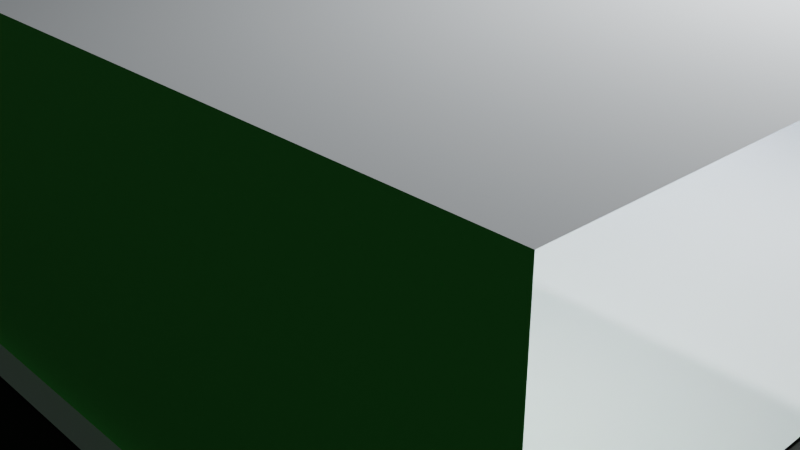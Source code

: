 # Source: 2407102036.blend  (saved by Blender 4.1.24; exported with 4.5.12 LTS)
import bpy
from mathutils import Matrix  # noqa: F401  (used for matrix-valued properties, if any)

bpy.ops.wm.read_factory_settings(use_empty=True)
scene = bpy.context.scene
scene.name = 'Scene'

# ---- collections
col_collection = bpy.data.collections.new('Collection'); scene.collection.children.link(col_collection)
col_defs = bpy.data.collections.new('Defs'); scene.collection.children.link(col_defs)
col_lamp1 = bpy.data.collections.new('Lamp1'); col_defs.children.link(col_lamp1)

# ---- images (referenced by path relative to the original .blend; pixels are not part of the script)
import os
ASSET_DIR = os.environ.get("B2B_ASSET_DIR", "")  # directory of the original .blend (textures are referenced by path, not embedded)
HERE = os.path.dirname(os.path.abspath(__file__))  # packed textures are extracted next to this script under _unpacked/

def load_image(name, relpath, width, height, colorspace="sRGB"):
    """Load a texture the original file referenced (path relative to the .blend, or extracted next to this script)."""
    p = next((c for c in (os.path.join(HERE, relpath), os.path.join(ASSET_DIR, relpath)) if relpath and os.path.exists(c)), "")
    if p:
        img = bpy.data.images.load(p, check_existing=True)
        img.name = name
    else:  # same state as the original file: an image datablock whose file is absent (Cycles renders it pink)
        img = bpy.data.images.new(name, width, height)
        img.source = "FILE"
        img.filepath = "//" + (relpath or name)
    img.colorspace_settings.name = colorspace
    return img
img_tx11 = load_image('Tx11', '', 1024, 1024, 'sRGB')

# ---- materials (node trees are filled in below, after node groups)
mat_darkgray = bpy.data.materials.new('DarkGray')
mat_darkgray.use_transparent_shadow = False
mat_material = bpy.data.materials.new('Material')
mat_material.alpha_threshold = 0.0
mat_material.use_transparent_shadow = False
mat_material.roughness = 0.5
mat_material.line_color = (0.0, 0.0, 0.0, 1.0)
mat_material_001 = bpy.data.materials.new('Material.001')
mat_material_001.use_transparent_shadow = False
mat_material_002 = bpy.data.materials.new('Material.002')
mat_material_002.use_transparent_shadow = False
mat_material_005 = bpy.data.materials.new('Material.005')
mat_material_005.use_transparent_shadow = False
mat_material_004 = bpy.data.materials.new('Material.004')
mat_material_004.use_transparent_shadow = False
mat_whitepvc = bpy.data.materials.new('WhitePvc')
mat_whitepvc.use_transparent_shadow = False
mat_material_003 = bpy.data.materials.new('Material.003')
mat_material_003.alpha_threshold = 0.0
mat_material_003.use_transparent_shadow = False
mat_material_003.roughness = 0.5
mat_material_003.line_color = (0.0, 0.0, 0.0, 1.0)
mat_material_006 = bpy.data.materials.new('Material.006')
mat_material_006.use_transparent_shadow = False

# ---- node groups
ng_geometry_nodes = bpy.data.node_groups.new('Geometry Nodes', 'GeometryNodeTree')
_s = ng_geometry_nodes.interface.new_socket(name='Geometry', in_out='OUTPUT', socket_type='NodeSocketGeometry')
_s = ng_geometry_nodes.interface.new_socket(name='Geometry', in_out='OUTPUT', socket_type='NodeSocketGeometry')
_s = ng_geometry_nodes.interface.new_socket(name='Geometry', in_out='INPUT', socket_type='NodeSocketGeometry')
_s = ng_geometry_nodes.interface.new_socket(name='Geometry', in_out='INPUT', socket_type='NodeSocketGeometry')
ng_geometry_nodes.is_modifier = True
_N = ng_geometry_nodes.nodes; _L = ng_geometry_nodes.links
n0 = _N.new('NodeGroupInput'); n0.name = 'Group Input'; n0.location = (-340, 0)
n1 = _N.new('NodeGroupOutput'); n1.name = 'Group Output'; n1.location = (489, 12)
n2 = _N.new('GeometryNodeConvexHull'); n2.name = 'Convex Hull'; n2.location = (-132, 87)
n3 = _N.new('GeometryNodeJoinGeometry'); n3.name = 'Join Geometry'; n3.location = (308, 23)
n4 = _N.new('GeometryNodeTransform'); n4.name = 'Transform Geometry'; n4.location = (88, 128)
n4.inputs[3].default_value = (-0.7, 0.6, -0.8)
_L.new(n0.outputs[0], n2.inputs[0])
_L.new(n3.outputs[0], n1.inputs[0])
_L.new(n4.outputs[0], n3.inputs[0])
_L.new(n0.outputs[0], n3.inputs[0])
_L.new(n2.outputs[0], n4.inputs[0])
n1.is_active_output = True
ng_geometry_nodes_001 = bpy.data.node_groups.new('Geometry Nodes.001', 'GeometryNodeTree')
_s = ng_geometry_nodes_001.interface.new_socket(name='Geometry', in_out='OUTPUT', socket_type='NodeSocketGeometry')
_s = ng_geometry_nodes_001.interface.new_socket(name='Geometry', in_out='INPUT', socket_type='NodeSocketGeometry')
ng_geometry_nodes_001.is_modifier = True
_N = ng_geometry_nodes_001.nodes; _L = ng_geometry_nodes_001.links
n0 = _N.new('NodeGroupInput'); n0.name = 'Group Input'; n0.location = (-340, 0)
n1 = _N.new('NodeGroupOutput'); n1.name = 'Group Output'; n1.location = (392, -29)
n2 = _N.new('GeometryNodeMeshCone'); n2.name = 'Cone'; n2.location = (-73, 24)
n3 = _N.new('GeometryNodeTransform'); n3.name = 'Transform Geometry'; n3.location = (155, 75)
n3.inputs[3].default_value = (1.0, 2.5, 1.0)
_L.new(n2.outputs[0], n3.inputs[0])
_L.new(n2.outputs[0], n1.inputs[0])
n1.is_active_output = True

# ---- material node trees
mat_darkgray.use_nodes = True; mat_darkgray.node_tree.nodes.clear()
_N = mat_darkgray.node_tree.nodes; _L = mat_darkgray.node_tree.links
n0 = _N.new('ShaderNodeBsdfPrincipled'); n0.name = 'Principled BSDF'; n0.location = (10, 300)
n0.inputs[0].default_value = (0.02224, 0.02224, 0.02224, 1.0)
n0.inputs[2].default_value = 1.0
n1 = _N.new('ShaderNodeOutputMaterial'); n1.name = 'Material Output'; n1.location = (300, 300)
_L.new(n0.outputs[0], n1.inputs[0])
n1.is_active_output = True
mat_material.use_nodes = True; mat_material.node_tree.nodes.clear()
_N = mat_material.node_tree.nodes; _L = mat_material.node_tree.links
n0 = _N.new('ShaderNodeOutputMaterial'); n0.name = 'Material Output'; n0.location = (300, 300)
n1 = _N.new('ShaderNodeBsdfPrincipled'); n1.name = 'Principled BSDF'; n1.location = (10, 300)
n1.inputs[0].default_value = (0.0, 0.801, 0.008796, 1.0)
n1.inputs[2].default_value = 0.9911
_L.new(n1.outputs[0], n0.inputs[0])
n0.is_active_output = True
mat_material_001.use_nodes = True; mat_material_001.node_tree.nodes.clear()
_N = mat_material_001.node_tree.nodes; _L = mat_material_001.node_tree.links
n0 = _N.new('ShaderNodeBsdfPrincipled'); n0.name = 'Principled BSDF'; n0.location = (10, 300)
n0.inputs[0].default_value = (0.0001904, 0.3735, 0.9003, 1.0)
n0.inputs[2].default_value = 0.9643
n0.inputs[3].default_value = 1.0
n1 = _N.new('ShaderNodeOutputMaterial'); n1.name = 'Material Output'; n1.location = (300, 300)
_L.new(n0.outputs[0], n1.inputs[0])
n1.is_active_output = True
mat_material_002.use_nodes = True; mat_material_002.node_tree.nodes.clear()
_N = mat_material_002.node_tree.nodes; _L = mat_material_002.node_tree.links
n0 = _N.new('ShaderNodeBsdfPrincipled'); n0.name = 'Principled BSDF'; n0.location = (10, 300)
n0.inputs[0].default_value = (0.03363, 0.0, 0.8042, 1.0)
n0.inputs[2].default_value = 0.9643
n1 = _N.new('ShaderNodeOutputMaterial'); n1.name = 'Material Output'; n1.location = (300, 300)
_L.new(n0.outputs[0], n1.inputs[0])
n1.is_active_output = True
mat_material_005.use_nodes = True; mat_material_005.node_tree.nodes.clear()
_N = mat_material_005.node_tree.nodes; _L = mat_material_005.node_tree.links
n0 = _N.new('ShaderNodeBsdfPrincipled'); n0.name = 'Principled BSDF'; n0.location = (10, 300)
n0.inputs[0].default_value = (0.1186, 0.8039, 0.1431, 1.0)
n0.inputs[2].default_value = 0.9554
n1 = _N.new('ShaderNodeOutputMaterial'); n1.name = 'Material Output'; n1.location = (300, 300)
_L.new(n0.outputs[0], n1.inputs[0])
n1.is_active_output = True
mat_material_004.use_nodes = True; mat_material_004.node_tree.nodes.clear()
_N = mat_material_004.node_tree.nodes; _L = mat_material_004.node_tree.links
n0 = _N.new('ShaderNodeBsdfPrincipled'); n0.name = 'Principled BSDF'; n0.location = (10, 300)
n0.inputs[0].default_value = (0.08151, 0.4851, 0.8014, 1.0)
n0.inputs[2].default_value = 0.9554
n1 = _N.new('ShaderNodeOutputMaterial'); n1.name = 'Material Output'; n1.location = (300, 300)
_L.new(n0.outputs[0], n1.inputs[0])
n1.is_active_output = True
mat_whitepvc.use_nodes = True; mat_whitepvc.node_tree.nodes.clear()
_N = mat_whitepvc.node_tree.nodes; _L = mat_whitepvc.node_tree.links
n0 = _N.new('ShaderNodeBsdfPrincipled'); n0.name = 'Principled BSDF'; n0.location = (10, 300)
n0.inputs[0].default_value = (0.714, 0.7601, 0.7928, 1.0)
n0.inputs[2].default_value = 0.9783
n1 = _N.new('ShaderNodeOutputMaterial'); n1.name = 'Material Output'; n1.location = (300, 300)
_L.new(n0.outputs[0], n1.inputs[0])
n1.is_active_output = True
mat_material_003.use_nodes = True; mat_material_003.node_tree.nodes.clear()
_N = mat_material_003.node_tree.nodes; _L = mat_material_003.node_tree.links
n0 = _N.new('ShaderNodeOutputMaterial'); n0.name = 'Material Output'; n0.location = (300, 300)
n1 = _N.new('ShaderNodeBsdfPrincipled'); n1.name = 'Principled BSDF'; n1.location = (10, 300)
n1.inputs[0].default_value = (0.6176, 0.01786, 0.006044, 1.0)
n1.inputs[2].default_value = 0.9911
_L.new(n1.outputs[0], n0.inputs[0])
n0.is_active_output = True
mat_material_006.use_nodes = True; mat_material_006.node_tree.nodes.clear()
_N = mat_material_006.node_tree.nodes; _L = mat_material_006.node_tree.links
n0 = _N.new('ShaderNodeBsdfPrincipled'); n0.name = 'Principled BSDF'; n0.location = (10, 300)
n1 = _N.new('ShaderNodeOutputMaterial'); n1.name = 'Material Output'; n1.location = (412, 262)
n2 = _N.new('ShaderNodeTexImage'); n2.name = 'Image Texture'; n2.location = (-71, 83)
n2.image = img_tx11
_L.new(n2.outputs[0], n1.inputs[0])
n1.is_active_output = True

# ---- world
world_world = bpy.data.worlds.new('World'); scene.world = world_world
world_world.use_nodes = True; world_world.node_tree.nodes.clear()
_N = world_world.node_tree.nodes; _L = world_world.node_tree.links
n0 = _N.new('ShaderNodeOutputWorld'); n0.name = 'World Output'; n0.location = (300, 300)
n1 = _N.new('ShaderNodeBackground'); n1.name = 'Background'; n1.location = (10, 300)
n1.inputs[0].default_value = (0.05088, 0.05088, 0.05088, 1.0)
_L.new(n1.outputs[0], n0.inputs[0])
n0.is_active_output = True
world_world.color = (0.05088, 0.05088, 0.05088)
world_world.use_sun_shadow = False
world_world.sun_shadow_jitter_overblur = 0.0

# ---- cameras
cam_camera = bpy.data.cameras.new('Camera')
cam_camera.clip_end = 100.0
cam_camera.ortho_scale = 7.314

# ---- lights
light_light = bpy.data.lights.new('Light', 'POINT')
light_light.transmission_factor = 0.0
light_light.energy = 1000.0
light_light.shadow_soft_size = 0.1
light_light.shadow_maximum_resolution = 0.006
light_light.use_absolute_resolution = True
light_point = bpy.data.lights.new('Point', 'POINT')
light_point.transmission_factor = 0.0
light_point.energy = 398.3
light_point.shadow_soft_size = 0.14
light_point.shadow_maximum_resolution = 0.006
light_point.use_absolute_resolution = True
light_point_001 = bpy.data.lights.new('Point.001', 'POINT')
light_point_001.transmission_factor = 0.0
light_point_001.energy = 298.3
light_point_001.shadow_soft_size = 0.14
light_point_001.shadow_maximum_resolution = 0.006
light_point_001.use_absolute_resolution = True
light_point_002 = bpy.data.lights.new('Point.002', 'POINT')
light_point_002.transmission_factor = 0.0
light_point_002.energy = 298.3
light_point_002.shadow_soft_size = 0.14
light_point_002.shadow_maximum_resolution = 0.006
light_point_002.use_absolute_resolution = True

# ---- meshes
me_cube_008 = bpy.data.meshes.new('Cube.008')
me_cube_008.from_pydata([(-1.0, -1.0, -1.0), (-1.0, -1.0, 1.0), (-1.0, 1.0, -1.0), (-1.0, 1.0, 1.0), (1.0, -1.0, -1.0), (1.0, -1.0, 1.0), (1.0, 1.0, -1.0), (1.0, 1.0, 1.0)], [], [(0, 1, 3, 2), (2, 3, 7, 6), (6, 7, 5, 4), (4, 5, 1, 0), (2, 6, 4, 0), (7, 3, 1, 5)])
_uv = me_cube_008.uv_layers.new(name='UVMap')
_uv.uv.foreach_set('vector', [0.375, 0.0, 0.625, 0.0, 0.625, 0.25, 0.375, 0.25, 0.375, 0.25, 0.625, 0.25, 0.625, 0.5, 0.375, 0.5, 0.375, 0.5, 0.625, 0.5, 0.625, 0.75, 0.375, 0.75, 0.375, 0.75, 0.625, 0.75, 0.625, 1.0, 0.375, 1.0, 0.125, 0.5, 0.375, 0.5, 0.375, 0.75, 0.125, 0.75, 0.625, 0.5, 0.875, 0.5, 0.875, 0.75, 0.625, 0.75])
me_cube_008.materials.append(mat_darkgray)
me_cube_008.update()
me_cube = bpy.data.meshes.new('Cube')
me_cube.from_pydata([(1.0, 1.0, 1.0), (1.0, 1.0, -1.0), (1.0, -1.0, 1.0), (1.0, -1.0, -1.0), (-1.0, 1.0, 1.0), (-1.0, 1.0, -1.0), (-1.0, -1.0, 1.0), (-1.0, -1.0, -1.0)], [], [(0, 4, 6, 2), (3, 2, 6, 7), (7, 6, 4, 5), (5, 1, 3, 7), (1, 0, 2, 3), (5, 4, 0, 1)])
_uv = me_cube.uv_layers.new(name='UVMap')
_uv.uv.foreach_set('vector', [0.625, 0.5, 0.875, 0.5, 0.875, 0.75, 0.625, 0.75, 0.375, 0.75, 0.625, 0.75, 0.625, 1.0, 0.375, 1.0, 0.375, 0.0, 0.625, 0.0, 0.625, 0.25, 0.375, 0.25, 0.125, 0.5, 0.375, 0.5, 0.375, 0.75, 0.125, 0.75, 0.375, 0.5, 0.625, 0.5, 0.625, 0.75, 0.375, 0.75, 0.375, 0.25, 0.625, 0.25, 0.625, 0.5, 0.375, 0.5])
me_cube.materials.append(mat_material)
me_cube.use_mirror_vertex_groups = False
me_cube.update()
me_cube_001 = bpy.data.meshes.new('Cube.001')
me_cube_001.from_pydata([(1.0, 1.0, 1.0), (1.0, 1.0, -1.0), (1.0, -1.0, 1.0), (1.0, -1.0, -1.0), (-1.0, 1.0, 1.0), (-1.0, 1.0, -1.0), (-1.0, -1.0, 1.0), (-1.0, -1.0, -1.0)], [], [(0, 4, 6, 2), (3, 2, 6, 7), (7, 6, 4, 5), (5, 1, 3, 7), (1, 0, 2, 3), (5, 4, 0, 1)])
_uv = me_cube_001.uv_layers.new(name='UVMap')
_uv.uv.foreach_set('vector', [0.625, 0.5, 0.875, 0.5, 0.875, 0.75, 0.625, 0.75, 0.375, 0.75, 0.625, 0.75, 0.625, 1.0, 0.375, 1.0, 0.375, 0.0, 0.625, 0.0, 0.625, 0.25, 0.375, 0.25, 0.125, 0.5, 0.375, 0.5, 0.375, 0.75, 0.125, 0.75, 0.375, 0.5, 0.625, 0.5, 0.625, 0.75, 0.375, 0.75, 0.375, 0.25, 0.625, 0.25, 0.625, 0.5, 0.375, 0.5])
me_cube_001.materials.append(mat_material_001)
me_cube_001.use_mirror_vertex_groups = False
me_cube_001.update()
me_cube_002 = bpy.data.meshes.new('Cube.002')
me_cube_002.from_pydata([(1.0, 1.0, 1.0), (1.0, 1.0, -1.0), (1.0, -1.0, 1.0), (1.0, -1.0, -1.0), (-1.0, 1.0, 1.0), (-1.0, 1.0, -1.0), (-1.0, -1.0, 1.0), (-1.0, -1.0, -1.0)], [], [(0, 4, 6, 2), (3, 2, 6, 7), (7, 6, 4, 5), (5, 1, 3, 7), (1, 0, 2, 3), (5, 4, 0, 1)])
_uv = me_cube_002.uv_layers.new(name='UVMap')
_uv.uv.foreach_set('vector', [0.625, 0.5, 0.875, 0.5, 0.875, 0.75, 0.625, 0.75, 0.375, 0.75, 0.625, 0.75, 0.625, 1.0, 0.375, 1.0, 0.375, 0.0, 0.625, 0.0, 0.625, 0.25, 0.375, 0.25, 0.125, 0.5, 0.375, 0.5, 0.375, 0.75, 0.125, 0.75, 0.375, 0.5, 0.625, 0.5, 0.625, 0.75, 0.375, 0.75, 0.375, 0.25, 0.625, 0.25, 0.625, 0.5, 0.375, 0.5])
me_cube_002.materials.append(mat_material_002)
me_cube_002.use_mirror_vertex_groups = False
me_cube_002.update()
me_grid = bpy.data.meshes.new('Grid')
me_grid.from_pydata([(-1.0, -1.0, 0.0), (-0.8, -1.0, 0.0), (-0.6, -1.0, 0.0), (-0.4, -1.0, 0.0), (-0.2, -1.0, 0.0), (0.0, -1.0, 0.0), (0.2, -1.0, 0.0), (0.4, -1.0, 0.0), (0.6, -1.0, 0.0), (0.8, -1.0, 0.0), (1.0, -1.0, 0.0), (-1.0, -0.8, 0.0), (-0.8, -0.8, 0.0), (-0.6, -0.8, 0.0), (-0.4, -0.8, 0.0), (-0.2, -0.8, 0.0), (0.0, -0.8, 0.0), (0.2, -0.8, 0.0), (0.4, -0.8, 0.0), (0.6, -0.8, 0.0), (0.8, -0.8, 0.0), (1.0, -0.8, 0.0), (-1.0, -0.6, 0.0), (-0.8, -0.6, 0.0), (-0.6, -0.6, 0.0), (-0.4, -0.6, 0.0), (-0.2, -0.6, 0.0), (0.0, -0.6, 0.0), (0.2, -0.6, 0.0), (0.4, -0.6, 0.0), (0.6, -0.6, 0.0), (0.8, -0.6, 0.0), (1.0, -0.6, 0.0), (-1.0, -0.4, 0.0), (-0.8, -0.4, 0.0), (-0.6, -0.4, 0.0), (-0.4, -0.4, 0.0), (-0.2, -0.4, 0.0), (0.0, -0.4, 0.0), (0.2, -0.4, 0.0), (0.4, -0.4, 0.0), (0.6, -0.4, 0.0), (0.8, -0.4, 0.0), (1.0, -0.4, 0.0), (-1.0, -0.2, 0.0), (-0.8, -0.2, 0.0), (-0.6, -0.2, 0.0), (-0.4, -0.2, 0.0), (-0.2, -0.2, 0.0), (0.0, -0.2, 0.0), (0.2, -0.2, 0.0), (0.4, -0.2, 0.0), (0.6, -0.2, 0.0), (0.8, -0.2, 0.0), (1.0, -0.2, 0.0), (-1.0, 0.0, 0.0), (-0.8, 0.0, 0.0), (-0.6, 0.0, 0.0), (-0.4, 0.0, 0.0), (-0.2, 0.0, 0.0), (0.0, 0.0, 0.0), (0.2, 0.0, 0.0), (0.4, 0.0, 0.0), (0.6, 0.0, 0.0), (0.8, 0.0, 0.0), (1.0, 0.0, 0.0), (-1.0, 0.2, 0.0), (-0.8, 0.2, 0.0), (-0.6, 0.2, 0.0), (-0.4, 0.2, 0.0), (-0.2, 0.2, 0.0), (0.0, 0.2, 0.0), (0.2, 0.2, 0.0), (0.4, 0.2, 0.0), (0.6, 0.2, 0.0), (0.8, 0.2, 0.0), (1.0, 0.2, 0.0), (-1.0, 0.4, 0.0), (-0.8, 0.4, 0.0), (-0.6, 0.4, 0.0), (-0.4, 0.4, 0.0), (-0.2, 0.4, 0.0), (0.0, 0.4, 0.0), (0.2, 0.4, 0.0), (0.4, 0.4, 0.0), (0.6, 0.4, 0.0), (0.8, 0.4, 0.0), (1.0, 0.4, 0.0), (-1.0, 0.6, 0.0), (-0.8, 0.6, 0.0), (-0.6, 0.6, 0.0), (-0.4, 0.6, 0.0), (-0.2, 0.6, 0.0), (0.0, 0.6, 0.0), (0.2, 0.6, 0.0), (0.4, 0.6, 0.0), (0.6, 0.6, 0.0), (0.8, 0.6, 0.0), (1.0, 0.6, 0.0), (-1.0, 0.8, 0.0), (-0.8, 0.8, 0.0), (-0.6, 0.8, 0.0), (-0.4, 0.8, 0.0), (-0.2, 0.8, 0.0), (0.0, 0.8, 0.0), (0.2, 0.8, 0.0), (0.4, 0.8, 0.0), (0.6, 0.8, 0.0), (0.8, 0.8, 0.0), (1.0, 0.8, 0.0), (-1.0, 1.0, 0.0), (-0.8, 1.0, 0.0), (-0.6, 1.0, 0.0), (-0.4, 1.0, 0.0), (-0.2, 1.0, 0.0), (0.0, 1.0, 0.0), (0.2, 1.0, 0.0), (0.4, 1.0, 0.0), (0.6, 1.0, 0.0), (0.8, 1.0, 0.0), (1.0, 1.0, 0.0)], [], [(0, 1, 12, 11), (1, 2, 13, 12), (2, 3, 14, 13), (3, 4, 15, 14), (4, 5, 16, 15), (5, 6, 17, 16), (6, 7, 18, 17), (7, 8, 19, 18), (8, 9, 20, 19), (9, 10, 21, 20), (11, 12, 23, 22), (12, 13, 24, 23), (13, 14, 25, 24), (14, 15, 26, 25), (15, 16, 27, 26), (16, 17, 28, 27), (17, 18, 29, 28), (18, 19, 30, 29), (19, 20, 31, 30), (20, 21, 32, 31), (22, 23, 34, 33), (23, 24, 35, 34), (24, 25, 36, 35), (25, 26, 37, 36), (26, 27, 38, 37), (27, 28, 39, 38), (28, 29, 40, 39), (29, 30, 41, 40), (30, 31, 42, 41), (31, 32, 43, 42), (33, 34, 45, 44), (34, 35, 46, 45), (35, 36, 47, 46), (36, 37, 48, 47), (37, 38, 49, 48), (38, 39, 50, 49), (39, 40, 51, 50), (40, 41, 52, 51), (41, 42, 53, 52), (42, 43, 54, 53), (44, 45, 56, 55), (45, 46, 57, 56), (46, 47, 58, 57), (47, 48, 59, 58), (48, 49, 60, 59), (49, 50, 61, 60), (50, 51, 62, 61), (51, 52, 63, 62), (52, 53, 64, 63), (53, 54, 65, 64), (55, 56, 67, 66), (56, 57, 68, 67), (57, 58, 69, 68), (58, 59, 70, 69), (59, 60, 71, 70), (60, 61, 72, 71), (61, 62, 73, 72), (62, 63, 74, 73), (63, 64, 75, 74), (64, 65, 76, 75), (66, 67, 78, 77), (67, 68, 79, 78), (68, 69, 80, 79), (69, 70, 81, 80), (70, 71, 82, 81), (71, 72, 83, 82), (72, 73, 84, 83), (73, 74, 85, 84), (74, 75, 86, 85), (75, 76, 87, 86), (77, 78, 89, 88), (78, 79, 90, 89), (79, 80, 91, 90), (80, 81, 92, 91), (81, 82, 93, 92), (82, 83, 94, 93), (83, 84, 95, 94), (84, 85, 96, 95), (85, 86, 97, 96), (86, 87, 98, 97), (88, 89, 100, 99), (89, 90, 101, 100), (90, 91, 102, 101), (91, 92, 103, 102), (92, 93, 104, 103), (93, 94, 105, 104), (94, 95, 106, 105), (95, 96, 107, 106), (96, 97, 108, 107), (97, 98, 109, 108), (99, 100, 111, 110), (100, 101, 112, 111), (101, 102, 113, 112), (102, 103, 114, 113), (103, 104, 115, 114), (104, 105, 116, 115), (105, 106, 117, 116), (106, 107, 118, 117), (107, 108, 119, 118), (108, 109, 120, 119)])
_uv = me_grid.uv_layers.new(name='UVMap')
_uv.uv.foreach_set('vector', [0.0, 0.0, 0.1, 0.0, 0.1, 0.1, 0.0, 0.1, 0.1, 0.0, 0.2, 0.0, 0.2, 0.1, 0.1, 0.1, 0.2, 0.0, 0.3, 0.0, 0.3, 0.1, 0.2, 0.1, 0.3, 0.0, 0.4, 0.0, 0.4, 0.1, 0.3, 0.1, 0.4, 0.0, 0.5, 0.0, 0.5, 0.1, 0.4, 0.1, 0.5, 0.0, 0.6, 0.0, 0.6, 0.1, 0.5, 0.1, 0.6, 0.0, 0.7, 0.0, 0.7, 0.1, 0.6, 0.1, 0.7, 0.0, 0.8, 0.0, 0.8, 0.1, 0.7, 0.1, 0.8, 0.0, 0.9, 0.0, 0.9, 0.1, 0.8, 0.1, 0.9, 0.0, 1.0, 0.0, 1.0, 0.1, 0.9, 0.1, 0.0, 0.1, 0.1, 0.1, 0.1, 0.2, 0.0, 0.2, 0.1, 0.1, 0.2, 0.1, 0.2, 0.2, 0.1, 0.2, 0.2, 0.1, 0.3, 0.1, 0.3, 0.2, 0.2, 0.2, 0.3, 0.1, 0.4, 0.1, 0.4, 0.2, 0.3, 0.2, 0.4, 0.1, 0.5, 0.1, 0.5, 0.2, 0.4, 0.2, 0.5, 0.1, 0.6, 0.1, 0.6, 0.2, 0.5, 0.2, 0.6, 0.1, 0.7, 0.1, 0.7, 0.2, 0.6, 0.2, 0.7, 0.1, 0.8, 0.1, 0.8, 0.2, 0.7, 0.2, 0.8, 0.1, 0.9, 0.1, 0.9, 0.2, 0.8, 0.2, 0.9, 0.1, 1.0, 0.1, 1.0, 0.2, 0.9, 0.2, 0.0, 0.2, 0.1, 0.2, 0.1, 0.3, 0.0, 0.3, 0.1, 0.2, 0.2, 0.2, 0.2, 0.3, 0.1, 0.3, 0.2, 0.2, 0.3, 0.2, 0.3, 0.3, 0.2, 0.3, 0.3, 0.2, 0.4, 0.2, 0.4, 0.3, 0.3, 0.3, 0.4, 0.2, 0.5, 0.2, 0.5, 0.3, 0.4, 0.3, 0.5, 0.2, 0.6, 0.2, 0.6, 0.3, 0.5, 0.3, 0.6, 0.2, 0.7, 0.2, 0.7, 0.3, 0.6, 0.3, 0.7, 0.2, 0.8, 0.2, 0.8, 0.3, 0.7, 0.3, 0.8, 0.2, 0.9, 0.2, 0.9, 0.3, 0.8, 0.3, 0.9, 0.2, 1.0, 0.2, 1.0, 0.3, 0.9, 0.3, 0.0, 0.3, 0.1, 0.3, 0.1, 0.4, 0.0, 0.4, 0.1, 0.3, 0.2, 0.3, 0.2, 0.4, 0.1, 0.4, 0.2, 0.3, 0.3, 0.3, 0.3, 0.4, 0.2, 0.4, 0.3, 0.3, 0.4, 0.3, 0.4, 0.4, 0.3, 0.4, 0.4, 0.3, 0.5, 0.3, 0.5, 0.4, 0.4, 0.4, 0.5, 0.3, 0.6, 0.3, 0.6, 0.4, 0.5, 0.4, 0.6, 0.3, 0.7, 0.3, 0.7, 0.4, 0.6, 0.4, 0.7, 0.3, 0.8, 0.3, 0.8, 0.4, 0.7, 0.4, 0.8, 0.3, 0.9, 0.3, 0.9, 0.4, 0.8, 0.4, 0.9, 0.3, 1.0, 0.3, 1.0, 0.4, 0.9, 0.4, 0.0, 0.4, 0.1, 0.4, 0.1, 0.5, 0.0, 0.5, 0.1, 0.4, 0.2, 0.4, 0.2, 0.5, 0.1, 0.5, 0.2, 0.4, 0.3, 0.4, 0.3, 0.5, 0.2, 0.5, 0.3, 0.4, 0.4, 0.4, 0.4, 0.5, 0.3, 0.5, 0.4, 0.4, 0.5, 0.4, 0.5, 0.5, 0.4, 0.5, 0.5, 0.4, 0.6, 0.4, 0.6, 0.5, 0.5, 0.5, 0.6, 0.4, 0.7, 0.4, 0.7, 0.5, 0.6, 0.5, 0.7, 0.4, 0.8, 0.4, 0.8, 0.5, 0.7, 0.5, 0.8, 0.4, 0.9, 0.4, 0.9, 0.5, 0.8, 0.5, 0.9, 0.4, 1.0, 0.4, 1.0, 0.5, 0.9, 0.5, 0.0, 0.5, 0.1, 0.5, 0.1, 0.6, 0.0, 0.6, 0.1, 0.5, 0.2, 0.5, 0.2, 0.6, 0.1, 0.6, 0.2, 0.5, 0.3, 0.5, 0.3, 0.6, 0.2, 0.6, 0.3, 0.5, 0.4, 0.5, 0.4, 0.6, 0.3, 0.6, 0.4, 0.5, 0.5, 0.5, 0.5, 0.6, 0.4, 0.6, 0.5, 0.5, 0.6, 0.5, 0.6, 0.6, 0.5, 0.6, 0.6, 0.5, 0.7, 0.5, 0.7, 0.6, 0.6, 0.6, 0.7, 0.5, 0.8, 0.5, 0.8, 0.6, 0.7, 0.6, 0.8, 0.5, 0.9, 0.5, 0.9, 0.6, 0.8, 0.6, 0.9, 0.5, 1.0, 0.5, 1.0, 0.6, 0.9, 0.6, 0.0, 0.6, 0.1, 0.6, 0.1, 0.7, 0.0, 0.7, 0.1, 0.6, 0.2, 0.6, 0.2, 0.7, 0.1, 0.7, 0.2, 0.6, 0.3, 0.6, 0.3, 0.7, 0.2, 0.7, 0.3, 0.6, 0.4, 0.6, 0.4, 0.7, 0.3, 0.7, 0.4, 0.6, 0.5, 0.6, 0.5, 0.7, 0.4, 0.7, 0.5, 0.6, 0.6, 0.6, 0.6, 0.7, 0.5, 0.7, 0.6, 0.6, 0.7, 0.6, 0.7, 0.7, 0.6, 0.7, 0.7, 0.6, 0.8, 0.6, 0.8, 0.7, 0.7, 0.7, 0.8, 0.6, 0.9, 0.6, 0.9, 0.7, 0.8, 0.7, 0.9, 0.6, 1.0, 0.6, 1.0, 0.7, 0.9, 0.7, 0.0, 0.7, 0.1, 0.7, 0.1, 0.8, 0.0, 0.8, 0.1, 0.7, 0.2, 0.7, 0.2, 0.8, 0.1, 0.8, 0.2, 0.7, 0.3, 0.7, 0.3, 0.8, 0.2, 0.8, 0.3, 0.7, 0.4, 0.7, 0.4, 0.8, 0.3, 0.8, 0.4, 0.7, 0.5, 0.7, 0.5, 0.8, 0.4, 0.8, 0.5, 0.7, 0.6, 0.7, 0.6, 0.8, 0.5, 0.8, 0.6, 0.7, 0.7, 0.7, 0.7, 0.8, 0.6, 0.8, 0.7, 0.7, 0.8, 0.7, 0.8, 0.8, 0.7, 0.8, 0.8, 0.7, 0.9, 0.7, 0.9, 0.8, 0.8, 0.8, 0.9, 0.7, 1.0, 0.7, 1.0, 0.8, 0.9, 0.8, 0.0, 0.8, 0.1, 0.8, 0.1, 0.9, 0.0, 0.9, 0.1, 0.8, 0.2, 0.8, 0.2, 0.9, 0.1, 0.9, 0.2, 0.8, 0.3, 0.8, 0.3, 0.9, 0.2, 0.9, 0.3, 0.8, 0.4, 0.8, 0.4, 0.9, 0.3, 0.9, 0.4, 0.8, 0.5, 0.8, 0.5, 0.9, 0.4, 0.9, 0.5, 0.8, 0.6, 0.8, 0.6, 0.9, 0.5, 0.9, 0.6, 0.8, 0.7, 0.8, 0.7, 0.9, 0.6, 0.9, 0.7, 0.8, 0.8, 0.8, 0.8, 0.9, 0.7, 0.9, 0.8, 0.8, 0.9, 0.8, 0.9, 0.9, 0.8, 0.9, 0.9, 0.8, 1.0, 0.8, 1.0, 0.9, 0.9, 0.9, 0.0, 0.9, 0.1, 0.9, 0.1, 1.0, 0.0, 1.0, 0.1, 0.9, 0.2, 0.9, 0.2, 1.0, 0.1, 1.0, 0.2, 0.9, 0.3, 0.9, 0.3, 1.0, 0.2, 1.0, 0.3, 0.9, 0.4, 0.9, 0.4, 1.0, 0.3, 1.0, 0.4, 0.9, 0.5, 0.9, 0.5, 1.0, 0.4, 1.0, 0.5, 0.9, 0.6, 0.9, 0.6, 1.0, 0.5, 1.0, 0.6, 0.9, 0.7, 0.9, 0.7, 1.0, 0.6, 1.0, 0.7, 0.9, 0.8, 0.9, 0.8, 1.0, 0.7, 1.0, 0.8, 0.9, 0.9, 0.9, 0.9, 1.0, 0.8, 1.0, 0.9, 0.9, 1.0, 0.9, 1.0, 1.0, 0.9, 1.0])
me_grid.materials.append(mat_darkgray)
me_grid.update()
me_cube_003 = bpy.data.meshes.new('Cube.003')
me_cube_003.from_pydata([(-2.0, -4.0, -1.0), (-2.0, -4.0, 2.0), (5.0, -4.0, -1.0), (5.0, -4.0, 2.0), (-0.5, -4.0, 2.0), (0.75, -4.0, 2.0), (-2.0, -1.5, -1.0), (-2.0, -4.0, 0.5), (-1.75, -4.0, 2.0), (-2.0, -1.5, 2.0), (-2.0, -1.5, 0.5)], [], [(0, 7, 1, 9, 10, 6), (8, 1, 7, 0, 2, 3, 5, 4)])
_uv = me_cube_003.uv_layers.new(name='UVMap')
_uv.uv.foreach_set('vector', [0.375, 0.0, 0.5, 0.0, 0.625, 0.0, 0.625, 0.0625, 0.5, 0.0625, 0.375, 0.0625, 0.625, 0.9375, 0.625, 1.0, 0.5, 1.0, 0.375, 1.0, 0.375, 0.75, 0.625, 0.75, 0.625, 0.8125, 0.625, 0.875])
me_cube_003.materials.append(mat_material_005)
me_cube_003.update()
me_cube_004 = bpy.data.meshes.new('Cube.004')
me_cube_004.from_pydata([(-3.0, 8.0, -1.0), (-3.0, 8.0, 2.0), (2.0, 8.0, -1.0), (2.0, 8.0, 2.0), (-0.5, 8.0, 2.0), (-2.0, -1.5, -1.0), (-2.0, -1.5, 2.0), (-2.0, -1.5, 0.5), (-5.0, 1.0, 2.0), (-5.0, 8.0, 2.0), (-5.0, 8.0, -1.0), (-5.0, -1.5, 2.0), (-5.0, 1.0, -1.0), (-5.0, 1.0, 0.5), (-5.0, -1.5, -1.0), (-5.0, -1.5, 0.5)], [], [(0, 1, 4, 3, 2), (7, 6, 11, 15), (12, 13, 8, 9, 10), (15, 11, 8, 13), (14, 15, 13, 12), (5, 7, 15, 14), (1, 0, 10, 9)])
_uv = me_cube_004.uv_layers.new(name='UVMap')
_uv.uv.foreach_set('vector', [0.375, 0.25, 0.625, 0.25, 0.625, 0.375, 0.625, 0.5, 0.375, 0.5, 0.5, 0.0625, 0.625, 0.0625, 0.625, 0.0625, 0.5, 0.0625, 0.375, 0.125, 0.5, 0.125, 0.625, 0.125, 0.625, 0.25, 0.375, 0.25, 0.5, 0.0625, 0.625, 0.0625, 0.625, 0.125, 0.5, 0.125, 0.375, 0.0625, 0.5, 0.0625, 0.5, 0.125, 0.375, 0.125, 0.375, 0.0625, 0.5, 0.0625, 0.5, 0.0625, 0.375, 0.0625, 0.625, 0.25, 0.375, 0.25, 0.375, 0.25, 0.625, 0.25])
me_cube_004.materials.append(mat_material_004)
me_cube_004.update()
me_cube_005 = bpy.data.meshes.new('Cube.005')
me_cube_005.from_pydata([(-2.0, -4.0, 2.0), (5.0, -4.0, 2.0), (-0.5, -4.0, 2.0), (-0.5, 1.0, 2.0), (5.0, 0.5, 2.0), (0.75, -4.0, 2.0), (0.75, 1.0, 2.0), (0.75, 0.5, 2.0), (-1.75, -4.0, 2.0), (-2.0, -1.5, 2.0)], [], [(2, 5, 1, 4, 7, 6, 3, 9, 0, 8)])
_uv = me_cube_005.uv_layers.new(name='UVMap')
_uv.uv.foreach_set('vector', [0.75, 0.75, 0.6875, 0.75, 0.625, 0.75, 0.625, 0.6875, 0.6875, 0.6875, 0.6875, 0.625, 0.75, 0.625, 0.875, 0.6875, 0.875, 0.75, 0.8125, 0.75])
me_cube_005.materials.append(mat_whitepvc)
me_cube_005.update()
me_cube_006 = bpy.data.meshes.new('Cube.006')
me_cube_006.from_pydata([(-3.0, 6.0, 2.0), (2.0, 6.0, 2.0), (-3.0, 1.0, 2.0), (-0.5, 6.0, 2.0), (2.0, 1.0, 2.0), (-0.5, 1.0, 2.0), (0.75, 1.0, 2.0), (-2.0, -1.5, 2.0), (-1.75, 1.0, 2.0), (-5.0, 1.0, 2.0), (-5.0, 6.0, 2.0), (-5.0, -1.5, 2.0)], [], [(1, 3, 5, 6, 4), (3, 0, 2, 8, 5), (2, 0, 10, 9), (11, 7, 5, 8, 2, 9)])
_uv = me_cube_006.uv_layers.new(name='UVMap')
_uv.uv.foreach_set('vector', [0.625, 0.5, 0.75, 0.5, 0.75, 0.625, 0.6875, 0.625, 0.625, 0.625, 0.75, 0.5, 0.875, 0.5, 0.875, 0.625, 0.8125, 0.625, 0.75, 0.625, 0.875, 0.625, 0.875, 0.5, 0.875, 0.5, 0.875, 0.625, 0.875, 0.6875, 0.875, 0.6875, 0.75, 0.625, 0.8125, 0.625, 0.875, 0.625, 0.875, 0.625])
me_cube_006.materials.append(mat_whitepvc)
me_cube_006.update()
me_cube_007 = bpy.data.meshes.new('Cube.007')
me_cube_007.from_pydata([(1.0, 1.0, 1.0), (1.0, 1.0, -1.0), (1.0, -1.0, 1.0), (1.0, -1.0, -1.0), (-1.0, 1.0, 1.0), (-1.0, 1.0, -1.0), (-1.0, -1.0, 1.0), (-1.0, -1.0, -1.0)], [], [(0, 4, 6, 2), (3, 2, 6, 7), (7, 6, 4, 5), (5, 1, 3, 7), (1, 0, 2, 3), (5, 4, 0, 1)])
_uv = me_cube_007.uv_layers.new(name='UVMap')
_uv.uv.foreach_set('vector', [0.625, 0.5, 0.875, 0.5, 0.875, 0.75, 0.625, 0.75, 0.375, 0.75, 0.625, 0.75, 0.625, 1.0, 0.375, 1.0, 0.375, 0.0, 0.625, 0.0, 0.625, 0.25, 0.375, 0.25, 0.125, 0.5, 0.375, 0.5, 0.375, 0.75, 0.125, 0.75, 0.375, 0.5, 0.625, 0.5, 0.625, 0.75, 0.375, 0.75, 0.375, 0.25, 0.625, 0.25, 0.625, 0.5, 0.375, 0.5])
me_cube_007.materials.append(mat_material_003)
me_cube_007.use_mirror_vertex_groups = False
me_cube_007.update()
me_plane = bpy.data.meshes.new('Plane')
me_plane.from_pydata([(-4.6, -4.21, 0.0), (4.6, -4.21, 0.0), (-4.6, 8.21, 0.0), (4.6, 8.21, 0.0), (-4.6, 5.605, 0.0), (-4.6, 1.0, 0.0), (-4.6, -1.605, 0.0), (-2.3, -4.21, 0.0), (0.0, -4.21, 0.0), (2.3, -4.21, 0.0), (4.6, -1.605, 0.0), (4.6, 1.0, 0.0), (4.6, 5.605, 0.0), (2.3, 8.21, 0.0), (0.0, 8.21, 0.0), (-2.3, 8.21, 0.0), (-2.3, -1.605, 0.0), (-2.3, 1.0, 0.0), (-2.3, 5.605, 0.0), (0.0, -1.605, 0.0), (0.0, 1.0, 0.0), (0.0, 5.605, 0.0), (2.3, -1.605, 0.0), (2.3, 1.0, 0.0), (2.3, 5.605, 0.0)], [], [(24, 12, 3, 13), (4, 18, 15, 2), (18, 21, 14, 15), (21, 24, 13, 14), (0, 7, 16, 6), (6, 16, 17, 5), (5, 17, 18, 4), (7, 8, 19, 16), (16, 19, 20, 17), (17, 20, 21, 18), (8, 9, 22, 19), (19, 22, 23, 20), (20, 23, 24, 21), (9, 1, 10, 22), (22, 10, 11, 23), (23, 11, 12, 24)])
_uv = me_plane.uv_layers.new(name='UVMap')
_uv.uv.foreach_set('vector', [0.75, 0.75, 1.0, 0.75, 1.0, 1.0, 0.75, 1.0, 0.0, 0.75, 0.25, 0.75, 0.25, 1.0, 0.0, 1.0, 0.25, 0.75, 0.5, 0.75, 0.5, 1.0, 0.25, 1.0, 0.5, 0.75, 0.75, 0.75, 0.75, 1.0, 0.5, 1.0, 0.0, 0.0, 0.25, 0.0, 0.25, 0.25, 0.0, 0.25, 0.0, 0.25, 0.25, 0.25, 0.25, 0.5, 0.0, 0.5, 0.0, 0.5, 0.25, 0.5, 0.25, 0.75, 0.0, 0.75, 0.25, 0.0, 0.5, 0.0, 0.5, 0.25, 0.25, 0.25, 0.25, 0.25, 0.5, 0.25, 0.5, 0.5, 0.25, 0.5, 0.25, 0.5, 0.5, 0.5, 0.5, 0.75, 0.25, 0.75, 0.5, 0.0, 0.75, 0.0, 0.75, 0.25, 0.5, 0.25, 0.5, 0.25, 0.75, 0.25, 0.75, 0.5, 0.5, 0.5, 0.5, 0.5, 0.75, 0.5, 0.75, 0.75, 0.5, 0.75, 0.75, 0.0, 1.0, 0.0, 1.0, 0.25, 0.75, 0.25, 0.75, 0.25, 1.0, 0.25, 1.0, 0.5, 0.75, 0.5, 0.75, 0.5, 1.0, 0.5, 1.0, 0.75, 0.75, 0.75])
me_plane.materials.append(mat_whitepvc)
me_plane.update()
me_cylinder = bpy.data.meshes.new('Cylinder')
me_cylinder.from_pydata([(0.0, 0.1, -1.0), (0.0, 0.1, 1.0), (0.01951, 0.09808, -1.0), (0.01951, 0.09808, 1.0), (0.03827, 0.09239, -1.0), (0.03827, 0.09239, 1.0), (0.05556, 0.08315, -1.0), (0.05556, 0.08315, 1.0), (0.07071, 0.07071, -1.0), (0.07071, 0.07071, 1.0), (0.08315, 0.05556, -1.0), (0.08315, 0.05556, 1.0), (0.09239, 0.03827, -1.0), (0.09239, 0.03827, 1.0), (0.09808, 0.01951, -1.0), (0.09808, 0.01951, 1.0), (0.1, 0.0, -1.0), (0.1, 0.0, 1.0), (0.09808, -0.01951, -1.0), (0.09808, -0.01951, 1.0), (0.09239, -0.03827, -1.0), (0.09239, -0.03827, 1.0), (0.08315, -0.05556, -1.0), (0.08315, -0.05556, 1.0), (0.07071, -0.07071, -1.0), (0.07071, -0.07071, 1.0), (0.05556, -0.08315, -1.0), (0.05556, -0.08315, 1.0), (0.03827, -0.09239, -1.0), (0.03827, -0.09239, 1.0), (0.01951, -0.09808, -1.0), (0.01951, -0.09808, 1.0), (0.0, -0.1, -1.0), (0.0, -0.1, 1.0), (-0.01951, -0.09808, -1.0), (-0.01951, -0.09808, 1.0), (-0.03827, -0.09239, -1.0), (-0.03827, -0.09239, 1.0), (-0.05556, -0.08315, -1.0), (-0.05556, -0.08315, 1.0), (-0.07071, -0.07071, -1.0), (-0.07071, -0.07071, 1.0), (-0.08315, -0.05556, -1.0), (-0.08315, -0.05556, 1.0), (-0.09239, -0.03827, -1.0), (-0.09239, -0.03827, 1.0), (-0.09808, -0.01951, -1.0), (-0.09808, -0.01951, 1.0), (-0.1, 0.0, -1.0), (-0.1, 0.0, 1.0), (-0.09808, 0.01951, -1.0), (-0.09808, 0.01951, 1.0), (-0.09239, 0.03827, -1.0), (-0.09239, 0.03827, 1.0), (-0.08315, 0.05556, -1.0), (-0.08315, 0.05556, 1.0), (-0.07071, 0.07071, -1.0), (-0.07071, 0.07071, 1.0), (-0.05556, 0.08315, -1.0), (-0.05556, 0.08315, 1.0), (-0.03827, 0.09239, -1.0), (-0.03827, 0.09239, 1.0), (-0.01951, 0.09808, -1.0), (-0.01951, 0.09808, 1.0), (4.669e-08, 0.2778, 1.09), (4.669e-08, 0.4157, 1.021), (4.669e-08, 0.4904, 0.9311), (4.669e-08, 0.5, 0.8823), (4.669e-08, 0.4904, 0.8335), (4.669e-08, 0.4157, 0.7434), (0.01903, 0.09567, 1.127), (0.03733, 0.1877, 1.113), (0.05419, 0.2724, 1.09), (0.06897, 0.3468, 1.059), (0.08111, 0.4077, 1.021), (0.09012, 0.4531, 0.978), (0.09567, 0.481, 0.9311), (0.09755, 0.4904, 0.8823), (0.09567, 0.481, 0.8335), (0.09012, 0.4531, 0.7866), (0.08111, 0.4077, 0.7434), (0.06897, 0.3468, 0.7055), (0.05419, 0.2724, 0.6744), (0.03733, 0.1877, 0.6513), (0.01903, 0.09567, 0.6371), (0.03733, 0.09012, 1.127), (0.07322, 0.1768, 1.113), (0.1063, 0.2566, 1.09), (0.1353, 0.3266, 1.059), (0.1591, 0.3841, 1.021), (0.1768, 0.4268, 0.978), (0.1877, 0.4531, 0.9311), (0.1913, 0.4619, 0.8823), (0.1877, 0.4531, 0.8335), (0.1768, 0.4268, 0.7866), (0.1591, 0.3841, 0.7434), (0.1353, 0.3266, 0.7055), (0.1063, 0.2566, 0.6744), (0.07322, 0.1768, 0.6513), (0.03733, 0.09012, 0.6371), (0.05419, 0.08111, 1.127), (0.1063, 0.1591, 1.113), (0.1543, 0.231, 1.09), (0.1964, 0.294, 1.059), (0.231, 0.3457, 1.021), (0.2566, 0.3841, 0.978), (0.2724, 0.4077, 0.9311), (0.2778, 0.4157, 0.8823), (0.2724, 0.4077, 0.8335), (0.2566, 0.3841, 0.7866), (0.231, 0.3457, 0.7434), (0.1964, 0.294, 0.7055), (0.1543, 0.231, 0.6744), (0.1063, 0.1591, 0.6513), (0.05419, 0.08111, 0.6371), (0.06897, 0.06897, 1.127), (0.1353, 0.1353, 1.113), (0.1964, 0.1964, 1.09), (0.25, 0.25, 1.059), (0.294, 0.294, 1.021), (0.3266, 0.3266, 0.978), (0.3468, 0.3468, 0.9311), (0.3536, 0.3536, 0.8823), (0.3468, 0.3468, 0.8335), (0.3266, 0.3266, 0.7866), (0.294, 0.294, 0.7434), (0.25, 0.25, 0.7055), (0.1964, 0.1964, 0.6744), (0.1353, 0.1353, 0.6513), (0.06897, 0.06897, 0.6371), (0.08111, 0.05419, 1.127), (0.1591, 0.1063, 1.113), (0.231, 0.1543, 1.09), (0.294, 0.1964, 1.059), (0.3457, 0.231, 1.021), (0.3841, 0.2566, 0.978), (0.4077, 0.2724, 0.9311), (0.4157, 0.2778, 0.8823), (0.4077, 0.2724, 0.8335), (0.3841, 0.2566, 0.7866), (0.3457, 0.231, 0.7434), (0.294, 0.1964, 0.7055), (0.231, 0.1543, 0.6744), (0.1591, 0.1063, 0.6513), (0.08111, 0.05419, 0.6371), (4.669e-08, 2.682e-08, 1.132), (0.09012, 0.03733, 1.127), (0.1768, 0.07322, 1.113), (0.2566, 0.1063, 1.09), (0.3266, 0.1353, 1.059), (0.3841, 0.1591, 1.021), (0.4268, 0.1768, 0.978), (0.4531, 0.1877, 0.9311), (0.4619, 0.1913, 0.8823), (0.4531, 0.1877, 0.8335), (0.4268, 0.1768, 0.7866), (0.3841, 0.1591, 0.7434), (0.3266, 0.1353, 0.7055), (0.2566, 0.1063, 0.6744), (0.1768, 0.07322, 0.6513), (0.09012, 0.03733, 0.6371), (0.09567, 0.01903, 1.127), (0.1877, 0.03733, 1.113), (0.2724, 0.05419, 1.09), (0.3468, 0.06897, 1.059), (0.4077, 0.08111, 1.021), (0.4531, 0.09012, 0.978), (0.481, 0.09567, 0.9311), (0.4904, 0.09755, 0.8823), (0.481, 0.09567, 0.8335), (0.4531, 0.09012, 0.7866), (0.4077, 0.08111, 0.7434), (0.3468, 0.06897, 0.7055), (0.2724, 0.05419, 0.6744), (0.1877, 0.03733, 0.6513), (0.09567, 0.01903, 0.6371), (0.09755, 2.123e-08, 1.127), (0.1913, 1.564e-08, 1.113), (0.2778, 7.42e-10, 1.09), (0.3536, 3.427e-08, 1.059), (0.4157, -1.788e-08, 1.021), (0.4619, 4.917e-08, 0.978), (0.4904, -1.788e-08, 0.9311), (0.5, -5.514e-08, 0.8823), (0.4904, -1.788e-08, 0.8335), (0.4619, 4.917e-08, 0.7866), (0.4157, -1.788e-08, 0.7434), (0.3536, 3.427e-08, 0.7055), (0.2778, 7.42e-10, 0.6744), (0.1913, 1.564e-08, 0.6513), (0.09755, 2.123e-08, 0.6371), (0.09567, -0.01903, 1.127), (0.1877, -0.03733, 1.113), (0.2724, -0.05419, 1.09), (0.3468, -0.06897, 1.059), (0.4077, -0.08111, 1.021), (0.4531, -0.09012, 0.978), (0.481, -0.09567, 0.9311), (0.4904, -0.09755, 0.8823), (0.481, -0.09567, 0.8335), (0.4531, -0.09012, 0.7866), (0.4077, -0.08111, 0.7434), (0.3468, -0.06897, 0.7055), (0.2724, -0.05419, 0.6744), (0.1877, -0.03733, 0.6513), (0.09567, -0.01903, 0.6371), (0.09012, -0.03733, 1.127), (0.1768, -0.07322, 1.113), (0.2566, -0.1063, 1.09), (0.3266, -0.1353, 1.059), (0.3841, -0.1591, 1.021), (0.4268, -0.1768, 0.978), (0.4531, -0.1877, 0.9311), (0.4619, -0.1913, 0.8823), (0.4531, -0.1877, 0.8335), (0.4268, -0.1768, 0.7866), (0.3841, -0.1591, 0.7434), (0.3266, -0.1353, 0.7055), (0.2566, -0.1063, 0.6744), (0.1768, -0.07322, 0.6513), (0.09012, -0.03733, 0.6371), (0.08111, -0.05419, 1.127), (0.1591, -0.1063, 1.113), (0.231, -0.1543, 1.09), (0.294, -0.1964, 1.059), (0.3457, -0.231, 1.021), (0.3841, -0.2566, 0.978), (0.4077, -0.2724, 0.9311), (0.4157, -0.2778, 0.8823), (0.4077, -0.2724, 0.8335), (0.3841, -0.2566, 0.7866), (0.3457, -0.231, 0.7434), (0.294, -0.1964, 0.7055), (0.231, -0.1543, 0.6744), (0.1591, -0.1063, 0.6513), (0.08111, -0.05419, 0.6371), (0.06897, -0.06897, 1.127), (0.1353, -0.1353, 1.113), (0.1964, -0.1964, 1.09), (0.25, -0.25, 1.059), (0.294, -0.294, 1.021), (0.3266, -0.3266, 0.978), (0.3468, -0.3468, 0.9311), (0.3536, -0.3536, 0.8823), (0.3468, -0.3468, 0.8335), (0.3266, -0.3266, 0.7866), (0.294, -0.294, 0.7434), (0.25, -0.25, 0.7055), (0.1964, -0.1964, 0.6744), (0.1353, -0.1353, 0.6513), (0.06897, -0.06897, 0.6371), (0.05419, -0.08111, 1.127), (0.1063, -0.1591, 1.113), (0.1543, -0.231, 1.09), (0.1964, -0.294, 1.059), (0.231, -0.3457, 1.021), (0.2566, -0.3841, 0.978), (0.2724, -0.4077, 0.9311), (0.2778, -0.4157, 0.8823), (0.2724, -0.4077, 0.8335), (0.2566, -0.3841, 0.7866), (0.231, -0.3457, 0.7434), (0.1964, -0.294, 0.7055), (0.1543, -0.231, 0.6744), (0.1063, -0.1591, 0.6513), (0.05419, -0.08111, 0.6371), (0.03733, -0.09012, 1.127), (0.07322, -0.1768, 1.113), (0.1063, -0.2566, 1.09), (0.1353, -0.3266, 1.059), (0.1591, -0.3841, 1.021), (0.1768, -0.4268, 0.978), (0.1877, -0.4531, 0.9311), (0.1913, -0.4619, 0.8823), (0.1877, -0.4531, 0.8335), (0.1768, -0.4268, 0.7866), (0.1591, -0.3841, 0.7434), (0.1353, -0.3266, 0.7055), (0.1063, -0.2566, 0.6744), (0.07322, -0.1768, 0.6513), (0.03733, -0.09012, 0.6371), (0.01903, -0.09567, 1.127), (0.03733, -0.1877, 1.113), (0.05419, -0.2724, 1.09), (0.06897, -0.3468, 1.059), (0.08111, -0.4077, 1.021), (0.09012, -0.4531, 0.978), (0.09567, -0.481, 0.9311), (0.09755, -0.4904, 0.8823), (0.09567, -0.481, 0.8335), (0.09012, -0.4531, 0.7866), (0.08111, -0.4077, 0.7434), (0.06897, -0.3468, 0.7055), (0.05419, -0.2724, 0.6744), (0.03733, -0.1877, 0.6513), (0.01903, -0.09567, 0.6371), (4.296e-08, -0.09755, 1.127), (2.061e-08, -0.1913, 1.113), (-1.74e-09, -0.2778, 1.09), (3.924e-08, -0.3536, 1.059), (-5.465e-09, -0.4157, 1.021), (6.159e-08, -0.4619, 0.978), (-2.037e-08, -0.4904, 0.9311), (-1.172e-07, -0.5, 0.8823), (-2.037e-08, -0.4904, 0.8335), (6.159e-08, -0.4619, 0.7866), (-5.465e-09, -0.4157, 0.7434), (3.924e-08, -0.3536, 0.7055), (-1.74e-09, -0.2778, 0.6744), (2.061e-08, -0.1913, 0.6513), (4.296e-08, -0.09755, 0.6371), (-0.01903, -0.09567, 1.127), (-0.03733, -0.1877, 1.113), (-0.05419, -0.2724, 1.09), (-0.06897, -0.3468, 1.059), (-0.08111, -0.4077, 1.021), (-0.09012, -0.4531, 0.978), (-0.09567, -0.481, 0.9311), (-0.09755, -0.4904, 0.8823), (-0.09567, -0.481, 0.8335), (-0.09012, -0.4531, 0.7866), (-0.08111, -0.4077, 0.7434), (-0.06897, -0.3468, 0.7055), (-0.05419, -0.2724, 0.6744), (-0.03733, -0.1877, 0.6513), (-0.01903, -0.09567, 0.6371), (-0.03733, -0.09012, 1.127), (-0.07322, -0.1768, 1.113), (-0.1063, -0.2566, 1.09), (-0.1353, -0.3266, 1.059), (-0.1591, -0.3841, 1.021), (-0.1768, -0.4268, 0.978), (-0.1877, -0.4531, 0.9311), (-0.1913, -0.4619, 0.8823), (-0.1877, -0.4531, 0.8335), (-0.1768, -0.4268, 0.7866), (-0.1591, -0.3841, 0.7434), (-0.1353, -0.3266, 0.7055), (-0.1063, -0.2566, 0.6744), (-0.07322, -0.1768, 0.6513), (-0.03733, -0.09012, 0.6371), (-0.05419, -0.08111, 1.127), (-0.1063, -0.1591, 1.113), (-0.1543, -0.231, 1.09), (-0.1964, -0.294, 1.059), (-0.231, -0.3457, 1.021), (-0.2566, -0.3841, 0.978), (-0.2724, -0.4077, 0.9311), (-0.2778, -0.4157, 0.8823), (-0.2724, -0.4077, 0.8335), (-0.2566, -0.3841, 0.7866), (-0.231, -0.3457, 0.7434), (-0.1964, -0.294, 0.7055), (-0.1543, -0.231, 0.6744), (-0.1063, -0.1591, 0.6513), (-0.05419, -0.08111, 0.6371), (-0.06897, -0.06897, 1.127), (-0.1353, -0.1353, 1.113), (-0.1964, -0.1964, 1.09), (-0.25, -0.25, 1.059), (-0.294, -0.294, 1.021), (-0.3266, -0.3266, 0.978), (-0.3468, -0.3468, 0.9311), (-0.3536, -0.3536, 0.8823), (-0.3468, -0.3468, 0.8335), (-0.3266, -0.3266, 0.7866), (-0.294, -0.294, 0.7434), (-0.25, -0.25, 0.7055), (-0.1964, -0.1964, 0.6744), (-0.1353, -0.1353, 0.6513), (-0.06897, -0.06897, 0.6371), (4.669e-08, 2.682e-08, 0.6323), (-0.08111, -0.05419, 1.127), (-0.1591, -0.1063, 1.113), (-0.231, -0.1543, 1.09), (-0.294, -0.1964, 1.059), (-0.3457, -0.231, 1.021), (-0.3841, -0.2566, 0.978), (-0.4077, -0.2724, 0.9311), (-0.4157, -0.2778, 0.8823), (-0.4077, -0.2724, 0.8335), (-0.3841, -0.2566, 0.7866), (-0.3457, -0.231, 0.7434), (-0.294, -0.1964, 0.7055), (-0.231, -0.1543, 0.6744), (-0.1591, -0.1063, 0.6513), (-0.08111, -0.05419, 0.6371), (-0.09012, -0.03733, 1.127), (-0.1768, -0.07322, 1.113), (-0.2566, -0.1063, 1.09), (-0.3266, -0.1353, 1.059), (-0.3841, -0.1591, 1.021), (-0.4268, -0.1768, 0.978), (-0.4531, -0.1877, 0.9311), (-0.4619, -0.1913, 0.8823), (-0.4531, -0.1877, 0.8335), (-0.4268, -0.1768, 0.7866), (-0.3841, -0.1591, 0.7434), (-0.3266, -0.1353, 0.7055), (-0.2566, -0.1063, 0.6744), (-0.1768, -0.07322, 0.6513), (-0.09012, -0.03733, 0.6371), (-0.09567, -0.01903, 1.127), (-0.1877, -0.03733, 1.113), (-0.2724, -0.05419, 1.09), (-0.3468, -0.06897, 1.059), (-0.4077, -0.08111, 1.021), (-0.4531, -0.09012, 0.978), (-0.481, -0.09567, 0.9311), (-0.4904, -0.09754, 0.8823), (-0.481, -0.09567, 0.8335), (-0.4531, -0.09012, 0.7866), (-0.4077, -0.08111, 0.7434), (-0.3468, -0.06897, 0.7055), (-0.2724, -0.05419, 0.6744), (-0.1877, -0.03733, 0.6513), (-0.09567, -0.01903, 0.6371), (-0.09755, 3.613e-08, 1.127), (-0.1913, 5.29e-08, 1.113), (-0.2778, 1.013e-07, 1.09), (-0.3536, 4.172e-08, 1.059), (-0.4157, 1.088e-07, 1.021), (-0.4619, 3.427e-08, 0.978), (-0.4904, 1.609e-07, 0.9311), (-0.5, 2.503e-07, 0.8823), (-0.4904, 1.609e-07, 0.8335), (-0.4619, 3.427e-08, 0.7866), (-0.4157, 1.088e-07, 0.7434), (-0.3536, 4.172e-08, 0.7055), (-0.2778, 1.013e-07, 0.6744), (-0.1913, 5.29e-08, 0.6513), (-0.09755, 3.613e-08, 0.6371), (-0.09567, 0.01903, 1.127), (-0.1877, 0.03733, 1.113), (-0.2724, 0.05419, 1.09), (-0.3468, 0.06897, 1.059), (-0.4077, 0.08111, 1.021), (-0.4531, 0.09012, 0.978), (-0.481, 0.09567, 0.9311), (-0.4904, 0.09755, 0.8823), (-0.481, 0.09567, 0.8335), (-0.4531, 0.09012, 0.7866), (-0.4077, 0.08111, 0.7434), (-0.3468, 0.06897, 0.7055), (-0.2724, 0.05419, 0.6744), (-0.1877, 0.03733, 0.6513), (-0.09567, 0.01903, 0.6371), (-0.09012, 0.03733, 1.127), (-0.1768, 0.07322, 1.113), (-0.2566, 0.1063, 1.09), (-0.3266, 0.1353, 1.059), (-0.3841, 0.1591, 1.021), (-0.4268, 0.1768, 0.978), (-0.4531, 0.1877, 0.9311), (-0.4619, 0.1913, 0.8823), (-0.4531, 0.1877, 0.8335), (-0.4268, 0.1768, 0.7866), (-0.3841, 0.1591, 0.7434), (-0.3266, 0.1353, 0.7055), (-0.2566, 0.1063, 0.6744), (-0.1768, 0.07322, 0.6513), (-0.09012, 0.03733, 0.6371), (-0.08111, 0.05419, 1.127), (-0.1591, 0.1063, 1.113), (-0.231, 0.1543, 1.09), (-0.294, 0.1964, 1.059), (-0.3457, 0.231, 1.021), (-0.3841, 0.2566, 0.978), (-0.4077, 0.2724, 0.9311), (-0.4157, 0.2778, 0.8823), (-0.4077, 0.2724, 0.8335), (-0.3841, 0.2566, 0.7866), (-0.3457, 0.231, 0.7434), (-0.294, 0.1964, 0.7055), (-0.231, 0.1543, 0.6744), (-0.1591, 0.1063, 0.6513), (-0.08111, 0.05419, 0.6371), (-0.06897, 0.06897, 1.127), (-0.1353, 0.1353, 1.113), (-0.1964, 0.1964, 1.09), (-0.25, 0.25, 1.059), (-0.294, 0.294, 1.021), (-0.3266, 0.3266, 0.978), (-0.3468, 0.3468, 0.9311), (-0.3536, 0.3536, 0.8823), (-0.3468, 0.3468, 0.8335), (-0.3266, 0.3266, 0.7866), (-0.294, 0.294, 0.7434), (-0.25, 0.25, 0.7055), (-0.1964, 0.1964, 0.6744), (-0.1353, 0.1353, 0.6513), (-0.06897, 0.06897, 0.6371), (-0.05419, 0.08111, 1.127), (-0.1063, 0.1591, 1.113), (-0.1543, 0.231, 1.09), (-0.1964, 0.294, 1.059), (-0.231, 0.3457, 1.021), (-0.2566, 0.3841, 0.978), (-0.2724, 0.4077, 0.9311), (-0.2778, 0.4157, 0.8823), (-0.2724, 0.4077, 0.8335), (-0.2566, 0.3841, 0.7866), (-0.231, 0.3457, 0.7434), (-0.1964, 0.294, 0.7055), (-0.1543, 0.231, 0.6744), (-0.1063, 0.1591, 0.6513), (-0.05419, 0.08111, 0.6371), (-0.03733, 0.09012, 1.127), (-0.07322, 0.1768, 1.113), (-0.1063, 0.2566, 1.09), (-0.1353, 0.3266, 1.059), (-0.1591, 0.3841, 1.021), (-0.1768, 0.4268, 0.978), (-0.1877, 0.4531, 0.9311), (-0.1913, 0.4619, 0.8823), (-0.1877, 0.4531, 0.8335), (-0.1768, 0.4268, 0.7866), (-0.1591, 0.3841, 0.7434), (-0.1353, 0.3266, 0.7055), (-0.1063, 0.2566, 0.6744), (-0.07322, 0.1768, 0.6513), (-0.03733, 0.09012, 0.6371), (-0.01903, 0.09567, 1.127), (-0.03733, 0.1877, 1.113), (-0.05419, 0.2724, 1.09), (-0.06897, 0.3468, 1.059), (-0.08111, 0.4077, 1.021), (-0.09012, 0.4531, 0.978), (-0.09567, 0.481, 0.9311), (-0.09754, 0.4904, 0.8823), (-0.09567, 0.481, 0.8335), (-0.09012, 0.4531, 0.7866), (-0.08111, 0.4077, 0.7434), (-0.06897, 0.3468, 0.7055), (-0.05419, 0.2724, 0.6744), (-0.03733, 0.1877, 0.6513), (-0.01903, 0.09567, 0.6371), (5.414e-08, 0.09755, 1.127), (8.022e-08, 0.1913, 1.113), (9.139e-08, 0.3536, 1.059), (7.649e-08, 0.4619, 0.978), (7.649e-08, 0.4619, 0.7866), (9.139e-08, 0.3536, 0.7055), (1.547e-07, 0.2778, 0.6744), (8.022e-08, 0.1913, 0.6513), (5.414e-08, 0.09755, 0.6371)], [], [(0, 1, 3, 2), (2, 3, 5, 4), (4, 5, 7, 6), (6, 7, 9, 8), (8, 9, 11, 10), (10, 11, 13, 12), (12, 13, 15, 14), (14, 15, 17, 16), (16, 17, 19, 18), (18, 19, 21, 20), (20, 21, 23, 22), (22, 23, 25, 24), (24, 25, 27, 26), (26, 27, 29, 28), (28, 29, 31, 30), (30, 31, 33, 32), (32, 33, 35, 34), (34, 35, 37, 36), (36, 37, 39, 38), (38, 39, 41, 40), (40, 41, 43, 42), (42, 43, 45, 44), (44, 45, 47, 46), (46, 47, 49, 48), (48, 49, 51, 50), (50, 51, 53, 52), (52, 53, 55, 54), (54, 55, 57, 56), (56, 57, 59, 58), (58, 59, 61, 60), (3, 1, 63, 61, 59, 57, 55, 53, 51, 49, 47, 45, 43, 41, 39, 37, 35, 33, 31, 29, 27, 25, 23, 21, 19, 17, 15, 13, 11, 9, 7, 5), (60, 61, 63, 62), (62, 63, 1, 0), (0, 2, 4, 6, 8, 10, 12, 14, 16, 18, 20, 22, 24, 26, 28, 30, 32, 34, 36, 38, 40, 42, 44, 46, 48, 50, 52, 54, 56, 58, 60, 62), (67, 66, 76, 77), (537, 145, 70), (371, 545, 84), (68, 67, 77, 78), (538, 537, 70, 71), (541, 68, 78, 79), (64, 538, 71, 72), (69, 541, 79, 80), (539, 64, 72, 73), (542, 69, 80, 81), (65, 539, 73, 74), (543, 542, 81, 82), (540, 65, 74, 75), (544, 543, 82, 83), (66, 540, 75, 76), (545, 544, 83, 84), (83, 82, 97, 98), (76, 75, 90, 91), (84, 83, 98, 99), (77, 76, 91, 92), (70, 145, 85), (371, 84, 99), (78, 77, 92, 93), (71, 70, 85, 86), (79, 78, 93, 94), (72, 71, 86, 87), (80, 79, 94, 95), (73, 72, 87, 88), (81, 80, 95, 96), (74, 73, 88, 89), (82, 81, 96, 97), (75, 74, 89, 90), (95, 94, 109, 110), (88, 87, 102, 103), (96, 95, 110, 111), (89, 88, 103, 104), (97, 96, 111, 112), (90, 89, 104, 105), (98, 97, 112, 113), (91, 90, 105, 106), (99, 98, 113, 114), (92, 91, 106, 107), (85, 145, 100), (371, 99, 114), (93, 92, 107, 108), (86, 85, 100, 101), (94, 93, 108, 109), (87, 86, 101, 102), (114, 113, 128, 129), (107, 106, 121, 122), (100, 145, 115), (371, 114, 129), (108, 107, 122, 123), (101, 100, 115, 116), (109, 108, 123, 124), (102, 101, 116, 117), (110, 109, 124, 125), (103, 102, 117, 118), (111, 110, 125, 126), (104, 103, 118, 119), (112, 111, 126, 127), (105, 104, 119, 120), (113, 112, 127, 128), (106, 105, 120, 121), (118, 117, 132, 133), (126, 125, 140, 141), (119, 118, 133, 134), (127, 126, 141, 142), (120, 119, 134, 135), (128, 127, 142, 143), (121, 120, 135, 136), (129, 128, 143, 144), (122, 121, 136, 137), (115, 145, 130), (371, 129, 144), (123, 122, 137, 138), (116, 115, 130, 131), (124, 123, 138, 139), (117, 116, 131, 132), (125, 124, 139, 140), (137, 136, 152, 153), (130, 145, 146), (371, 144, 160), (138, 137, 153, 154), (131, 130, 146, 147), (139, 138, 154, 155), (132, 131, 147, 148), (140, 139, 155, 156), (133, 132, 148, 149), (141, 140, 156, 157), (134, 133, 149, 150), (142, 141, 157, 158), (135, 134, 150, 151), (143, 142, 158, 159), (136, 135, 151, 152), (144, 143, 159, 160), (157, 156, 171, 172), (150, 149, 164, 165), (158, 157, 172, 173), (151, 150, 165, 166), (159, 158, 173, 174), (152, 151, 166, 167), (160, 159, 174, 175), (153, 152, 167, 168), (146, 145, 161), (371, 160, 175), (154, 153, 168, 169), (147, 146, 161, 162), (155, 154, 169, 170), (148, 147, 162, 163), (156, 155, 170, 171), (149, 148, 163, 164), (161, 145, 176), (371, 175, 190), (169, 168, 183, 184), (162, 161, 176, 177), (170, 169, 184, 185), (163, 162, 177, 178), (171, 170, 185, 186), (164, 163, 178, 179), (172, 171, 186, 187), (165, 164, 179, 180), (173, 172, 187, 188), (166, 165, 180, 181), (174, 173, 188, 189), (167, 166, 181, 182), (175, 174, 189, 190), (168, 167, 182, 183), (180, 179, 194, 195), (188, 187, 202, 203), (181, 180, 195, 196), (189, 188, 203, 204), (182, 181, 196, 197), (190, 189, 204, 205), (183, 182, 197, 198), (176, 145, 191), (371, 190, 205), (184, 183, 198, 199), (177, 176, 191, 192), (185, 184, 199, 200), (178, 177, 192, 193), (186, 185, 200, 201), (179, 178, 193, 194), (187, 186, 201, 202), (199, 198, 213, 214), (192, 191, 206, 207), (200, 199, 214, 215), (193, 192, 207, 208), (201, 200, 215, 216), (194, 193, 208, 209), (202, 201, 216, 217), (195, 194, 209, 210), (203, 202, 217, 218), (196, 195, 210, 211), (204, 203, 218, 219), (197, 196, 211, 212), (205, 204, 219, 220), (198, 197, 212, 213), (191, 145, 206), (371, 205, 220), (218, 217, 232, 233), (211, 210, 225, 226), (219, 218, 233, 234), (212, 211, 226, 227), (220, 219, 234, 235), (213, 212, 227, 228), (206, 145, 221), (371, 220, 235), (214, 213, 228, 229), (207, 206, 221, 222), (215, 214, 229, 230), (208, 207, 222, 223), (216, 215, 230, 231), (209, 208, 223, 224), (217, 216, 231, 232), (210, 209, 224, 225), (230, 229, 244, 245), (223, 222, 237, 238), (231, 230, 245, 246), (224, 223, 238, 239), (232, 231, 246, 247), (225, 224, 239, 240), (233, 232, 247, 248), (226, 225, 240, 241), (234, 233, 248, 249), (227, 226, 241, 242), (235, 234, 249, 250), (228, 227, 242, 243), (221, 145, 236), (371, 235, 250), (229, 228, 243, 244), (222, 221, 236, 237), (249, 248, 263, 264), (242, 241, 256, 257), (250, 249, 264, 265), (243, 242, 257, 258), (236, 145, 251), (371, 250, 265), (244, 243, 258, 259), (237, 236, 251, 252), (245, 244, 259, 260), (238, 237, 252, 253), (246, 245, 260, 261), (239, 238, 253, 254), (247, 246, 261, 262), (240, 239, 254, 255), (248, 247, 262, 263), (241, 240, 255, 256), (253, 252, 267, 268), (261, 260, 275, 276), (254, 253, 268, 269), (262, 261, 276, 277), (255, 254, 269, 270), (263, 262, 277, 278), (256, 255, 270, 271), (264, 263, 278, 279), (257, 256, 271, 272), (265, 264, 279, 280), (258, 257, 272, 273), (251, 145, 266), (371, 265, 280), (259, 258, 273, 274), (252, 251, 266, 267), (260, 259, 274, 275), (272, 271, 286, 287), (280, 279, 294, 295), (273, 272, 287, 288), (266, 145, 281), (371, 280, 295), (274, 273, 288, 289), (267, 266, 281, 282), (275, 274, 289, 290), (268, 267, 282, 283), (276, 275, 290, 291), (269, 268, 283, 284), (277, 276, 291, 292), (270, 269, 284, 285), (278, 277, 292, 293), (271, 270, 285, 286), (279, 278, 293, 294), (291, 290, 305, 306), (284, 283, 298, 299), (292, 291, 306, 307), (285, 284, 299, 300), (293, 292, 307, 308), (286, 285, 300, 301), (294, 293, 308, 309), (287, 286, 301, 302), (295, 294, 309, 310), (288, 287, 302, 303), (281, 145, 296), (371, 295, 310), (289, 288, 303, 304), (282, 281, 296, 297), (290, 289, 304, 305), (283, 282, 297, 298), (310, 309, 324, 325), (303, 302, 317, 318), (296, 145, 311), (371, 310, 325), (304, 303, 318, 319), (297, 296, 311, 312), (305, 304, 319, 320), (298, 297, 312, 313), (306, 305, 320, 321), (299, 298, 313, 314), (307, 306, 321, 322), (300, 299, 314, 315), (308, 307, 322, 323), (301, 300, 315, 316), (309, 308, 323, 324), (302, 301, 316, 317), (314, 313, 328, 329), (322, 321, 336, 337), (315, 314, 329, 330), (323, 322, 337, 338), (316, 315, 330, 331), (324, 323, 338, 339), (317, 316, 331, 332), (325, 324, 339, 340), (318, 317, 332, 333), (311, 145, 326), (371, 325, 340), (319, 318, 333, 334), (312, 311, 326, 327), (320, 319, 334, 335), (313, 312, 327, 328), (321, 320, 335, 336), (333, 332, 347, 348), (326, 145, 341), (371, 340, 355), (334, 333, 348, 349), (327, 326, 341, 342), (335, 334, 349, 350), (328, 327, 342, 343), (336, 335, 350, 351), (329, 328, 343, 344), (337, 336, 351, 352), (330, 329, 344, 345), (338, 337, 352, 353), (331, 330, 345, 346), (339, 338, 353, 354), (332, 331, 346, 347), (340, 339, 354, 355), (352, 351, 366, 367), (345, 344, 359, 360), (353, 352, 367, 368), (346, 345, 360, 361), (354, 353, 368, 369), (347, 346, 361, 362), (355, 354, 369, 370), (348, 347, 362, 363), (341, 145, 356), (371, 355, 370), (349, 348, 363, 364), (342, 341, 356, 357), (350, 349, 364, 365), (343, 342, 357, 358), (351, 350, 365, 366), (344, 343, 358, 359), (371, 370, 386), (364, 363, 379, 380), (357, 356, 372, 373), (365, 364, 380, 381), (358, 357, 373, 374), (366, 365, 381, 382), (359, 358, 374, 375), (367, 366, 382, 383), (360, 359, 375, 376), (368, 367, 383, 384), (361, 360, 376, 377), (369, 368, 384, 385), (362, 361, 377, 378), (370, 369, 385, 386), (363, 362, 378, 379), (356, 145, 372), (384, 383, 398, 399), (377, 376, 391, 392), (385, 384, 399, 400), (378, 377, 392, 393), (386, 385, 400, 401), (379, 378, 393, 394), (372, 145, 387), (371, 386, 401), (380, 379, 394, 395), (373, 372, 387, 388), (381, 380, 395, 396), (374, 373, 388, 389), (382, 381, 396, 397), (375, 374, 389, 390), (383, 382, 397, 398), (376, 375, 390, 391), (388, 387, 402, 403), (396, 395, 410, 411), (389, 388, 403, 404), (397, 396, 411, 412), (390, 389, 404, 405), (398, 397, 412, 413), (391, 390, 405, 406), (399, 398, 413, 414), (392, 391, 406, 407), (400, 399, 414, 415), (393, 392, 407, 408), (401, 400, 415, 416), (394, 393, 408, 409), (387, 145, 402), (371, 401, 416), (395, 394, 409, 410), (407, 406, 421, 422), (415, 414, 429, 430), (408, 407, 422, 423), (416, 415, 430, 431), (409, 408, 423, 424), (402, 145, 417), (371, 416, 431), (410, 409, 424, 425), (403, 402, 417, 418), (411, 410, 425, 426), (404, 403, 418, 419), (412, 411, 426, 427), (405, 404, 419, 420), (413, 412, 427, 428), (406, 405, 420, 421), (414, 413, 428, 429), (426, 425, 440, 441), (419, 418, 433, 434), (427, 426, 441, 442), (420, 419, 434, 435), (428, 427, 442, 443), (421, 420, 435, 436), (429, 428, 443, 444), (422, 421, 436, 437), (430, 429, 444, 445), (423, 422, 437, 438), (431, 430, 445, 446), (424, 423, 438, 439), (417, 145, 432), (371, 431, 446), (425, 424, 439, 440), (418, 417, 432, 433), (445, 444, 459, 460), (438, 437, 452, 453), (446, 445, 460, 461), (439, 438, 453, 454), (432, 145, 447), (371, 446, 461), (440, 439, 454, 455), (433, 432, 447, 448), (441, 440, 455, 456), (434, 433, 448, 449), (442, 441, 456, 457), (435, 434, 449, 450), (443, 442, 457, 458), (436, 435, 450, 451), (444, 443, 458, 459), (437, 436, 451, 452), (449, 448, 463, 464), (457, 456, 471, 472), (450, 449, 464, 465), (458, 457, 472, 473), (451, 450, 465, 466), (459, 458, 473, 474), (452, 451, 466, 467), (460, 459, 474, 475), (453, 452, 467, 468), (461, 460, 475, 476), (454, 453, 468, 469), (447, 145, 462), (371, 461, 476), (455, 454, 469, 470), (448, 447, 462, 463), (456, 455, 470, 471), (468, 467, 482, 483), (476, 475, 490, 491), (469, 468, 483, 484), (462, 145, 477), (371, 476, 491), (470, 469, 484, 485), (463, 462, 477, 478), (471, 470, 485, 486), (464, 463, 478, 479), (472, 471, 486, 487), (465, 464, 479, 480), (473, 472, 487, 488), (466, 465, 480, 481), (474, 473, 488, 489), (467, 466, 481, 482), (475, 474, 489, 490), (487, 486, 501, 502), (480, 479, 494, 495), (488, 487, 502, 503), (481, 480, 495, 496), (489, 488, 503, 504), (482, 481, 496, 497), (490, 489, 504, 505), (483, 482, 497, 498), (491, 490, 505, 506), (484, 483, 498, 499), (477, 145, 492), (371, 491, 506), (485, 484, 499, 500), (478, 477, 492, 493), (486, 485, 500, 501), (479, 478, 493, 494), (506, 505, 520, 521), (499, 498, 513, 514), (492, 145, 507), (371, 506, 521), (500, 499, 514, 515), (493, 492, 507, 508), (501, 500, 515, 516), (494, 493, 508, 509), (502, 501, 516, 517), (495, 494, 509, 510), (503, 502, 517, 518), (496, 495, 510, 511), (504, 503, 518, 519), (497, 496, 511, 512), (505, 504, 519, 520), (498, 497, 512, 513), (518, 517, 532, 533), (511, 510, 525, 526), (519, 518, 533, 534), (512, 511, 526, 527), (520, 519, 534, 535), (513, 512, 527, 528), (521, 520, 535, 536), (514, 513, 528, 529), (507, 145, 522), (371, 521, 536), (515, 514, 529, 530), (508, 507, 522, 523), (516, 515, 530, 531), (509, 508, 523, 524), (517, 516, 531, 532), (510, 509, 524, 525), (522, 145, 537), (371, 536, 545), (530, 529, 67, 68), (523, 522, 537, 538), (531, 530, 68, 541), (524, 523, 538, 64), (532, 531, 541, 69), (525, 524, 64, 539), (533, 532, 69, 542), (526, 525, 539, 65), (534, 533, 542, 543), (527, 526, 65, 540), (535, 534, 543, 544), (528, 527, 540, 66), (536, 535, 544, 545), (529, 528, 66, 67)])
_uv = me_cylinder.uv_layers.new(name='UVMap')
_uv.uv.foreach_set('vector', [0.7091, 0.8315, 0.7091, 0.9419, 0.7022, 0.9419, 0.7022, 0.8315, 0.7022, 0.8315, 0.7022, 0.9419, 0.6953, 0.9419, 0.6953, 0.8315, 0.6953, 0.8315, 0.6953, 0.9419, 0.6884, 0.9419, 0.6884, 0.8315, 0.6884, 0.8315, 0.6884, 0.9419, 0.6815, 0.9419, 0.6815, 0.8315, 0.6815, 0.8315, 0.6815, 0.9419, 0.6746, 0.9419, 0.6746, 0.8315, 0.6746, 0.8315, 0.6746, 0.9419, 0.6677, 0.9419, 0.6677, 0.8315, 0.6677, 0.8315, 0.6677, 0.9419, 0.6608, 0.9419, 0.6608, 0.8315, 0.6608, 0.8315, 0.6608, 0.9419, 0.6539, 0.9419, 0.6539, 0.8315, 0.6539, 0.8315, 0.6539, 0.9419, 0.647, 0.9419, 0.647, 0.8315, 0.647, 0.8315, 0.647, 0.9419, 0.6401, 0.9419, 0.6401, 0.8315, 0.6401, 0.8315, 0.6401, 0.9419, 0.6332, 0.9419, 0.6332, 0.8315, 0.6332, 0.8315, 0.6332, 0.9419, 0.6263, 0.9419, 0.6263, 0.8315, 0.6263, 0.8315, 0.6263, 0.9419, 0.6194, 0.9419, 0.6194, 0.8315, 0.6194, 0.8315, 0.6194, 0.9419, 0.6125, 0.9419, 0.6125, 0.8315, 0.6125, 0.8315, 0.6125, 0.9419, 0.6056, 0.9419, 0.6056, 0.8315, 0.6056, 0.8315, 0.6056, 0.9419, 0.5987, 0.9419, 0.5987, 0.8315, 0.5987, 0.8315, 0.5987, 0.9419, 0.5918, 0.9419, 0.5918, 0.8315, 0.5918, 0.8315, 0.5918, 0.9419, 0.5849, 0.9419, 0.5849, 0.8315, 0.5849, 0.8315, 0.5849, 0.9419, 0.578, 0.9419, 0.578, 0.8315, 0.578, 0.8315, 0.578, 0.9419, 0.5711, 0.9419, 0.5711, 0.8315, 0.5711, 0.8315, 0.5711, 0.9419, 0.5642, 0.9419, 0.5642, 0.8315, 0.5642, 0.8315, 0.5642, 0.9419, 0.5573, 0.9419, 0.5573, 0.8315, 0.5573, 0.8315, 0.5573, 0.9419, 0.5504, 0.9419, 0.5504, 0.8315, 0.5504, 0.8315, 0.5504, 0.9419, 0.5435, 0.9419, 0.5435, 0.8315, 0.5435, 0.8315, 0.5435, 0.9419, 0.5366, 0.9419, 0.5366, 0.8315, 0.5366, 0.8315, 0.5366, 0.9419, 0.5297, 0.9419, 0.5297, 0.8315, 0.5297, 0.8315, 0.5297, 0.9419, 0.5228, 0.9419, 0.5228, 0.8315, 0.5228, 0.8315, 0.5228, 0.9419, 0.5159, 0.9419, 0.5159, 0.8315, 0.5159, 0.8315, 0.5159, 0.9419, 0.509, 0.9419, 0.509, 0.8315, 0.509, 0.8315, 0.509, 0.9419, 0.5021, 0.9419, 0.5021, 0.8315, 0.5538, 0.8283, 0.5435, 0.8293, 0.5332, 0.8283, 0.5232, 0.8253, 0.5141, 0.8204, 0.506, 0.8138, 0.4994, 0.8058, 0.4946, 0.7966, 0.4915, 0.7867, 0.4905, 0.7763, 0.4915, 0.766, 0.4946, 0.7561, 0.4994, 0.7469, 0.506, 0.7389, 0.5141, 0.7323, 0.5232, 0.7274, 0.5332, 0.7244, 0.5435, 0.7234, 0.5538, 0.7244, 0.5638, 0.7274, 0.5729, 0.7323, 0.581, 0.7389, 0.5875, 0.7469, 0.5924, 0.7561, 0.5955, 0.766, 0.5965, 0.7763, 0.5955, 0.7867, 0.5924, 0.7966, 0.5875, 0.8058, 0.581, 0.8138, 0.5729, 0.8204, 0.5638, 0.8253, 0.5021, 0.8315, 0.5021, 0.9419, 0.4952, 0.9419, 0.4952, 0.8315, 0.4952, 0.8315, 0.4952, 0.9419, 0.4883, 0.9419, 0.4883, 0.8315, 0.6539, 0.8293, 0.6642, 0.8283, 0.6741, 0.8253, 0.6833, 0.8204, 0.6913, 0.8138, 0.6979, 0.8058, 0.7028, 0.7966, 0.7058, 0.7867, 0.7068, 0.7763, 0.7058, 0.766, 0.7028, 0.7561, 0.6979, 0.7469, 0.6913, 0.7389, 0.6833, 0.7323, 0.6741, 0.7274, 0.6642, 0.7244, 0.6539, 0.7234, 0.6435, 0.7244, 0.6336, 0.7274, 0.6244, 0.7323, 0.6164, 0.7389, 0.6098, 0.7469, 0.6049, 0.7561, 0.6019, 0.766, 0.6009, 0.7763, 0.6019, 0.7867, 0.6049, 0.7966, 0.6098, 0.8058, 0.6164, 0.8138, 0.6244, 0.8204, 0.6336, 0.8253, 0.6435, 0.8283, 0.2563, 0.8296, 0.2563, 0.8468, 0.2463, 0.8468, 0.2463, 0.8296, 0.2563, 0.9501, 0.2513, 0.9674, 0.2463, 0.9501, 0.2513, 0.6918, 0.2563, 0.7091, 0.2463, 0.7091, 0.2563, 0.8124, 0.2563, 0.8296, 0.2463, 0.8296, 0.2463, 0.8124, 0.2563, 0.9329, 0.2563, 0.9501, 0.2463, 0.9501, 0.2463, 0.9329, 0.2563, 0.7952, 0.2563, 0.8124, 0.2463, 0.8124, 0.2463, 0.7952, 0.2563, 0.9157, 0.2563, 0.9329, 0.2463, 0.9329, 0.2463, 0.9157, 0.2563, 0.7779, 0.2563, 0.7952, 0.2463, 0.7952, 0.2463, 0.7779, 0.2563, 0.8985, 0.2563, 0.9157, 0.2463, 0.9157, 0.2463, 0.8985, 0.2563, 0.7607, 0.2563, 0.7779, 0.2463, 0.7779, 0.2463, 0.7607, 0.2563, 0.8813, 0.2563, 0.8985, 0.2463, 0.8985, 0.2463, 0.8813, 0.2563, 0.7435, 0.2563, 0.7607, 0.2463, 0.7607, 0.2463, 0.7435, 0.2563, 0.864, 0.2563, 0.8813, 0.2463, 0.8813, 0.2463, 0.864, 0.2563, 0.7263, 0.2563, 0.7435, 0.2463, 0.7435, 0.2463, 0.7263, 0.2563, 0.8468, 0.2563, 0.864, 0.2463, 0.864, 0.2463, 0.8468, 0.2563, 0.7091, 0.2563, 0.7263, 0.2463, 0.7263, 0.2463, 0.7091, 0.2463, 0.7263, 0.2463, 0.7435, 0.2363, 0.7435, 0.2363, 0.7263, 0.2463, 0.8468, 0.2463, 0.864, 0.2363, 0.864, 0.2363, 0.8468, 0.2463, 0.7091, 0.2463, 0.7263, 0.2363, 0.7263, 0.2363, 0.7091, 0.2463, 0.8296, 0.2463, 0.8468, 0.2363, 0.8468, 0.2363, 0.8296, 0.2463, 0.9501, 0.2413, 0.9674, 0.2363, 0.9501, 0.2413, 0.6918, 0.2463, 0.7091, 0.2363, 0.7091, 0.2463, 0.8124, 0.2463, 0.8296, 0.2363, 0.8296, 0.2363, 0.8124, 0.2463, 0.9329, 0.2463, 0.9501, 0.2363, 0.9501, 0.2363, 0.9329, 0.2463, 0.7952, 0.2463, 0.8124, 0.2363, 0.8124, 0.2363, 0.7952, 0.2463, 0.9157, 0.2463, 0.9329, 0.2363, 0.9329, 0.2363, 0.9157, 0.2463, 0.7779, 0.2463, 0.7952, 0.2363, 0.7952, 0.2363, 0.7779, 0.2463, 0.8985, 0.2463, 0.9157, 0.2363, 0.9157, 0.2363, 0.8985, 0.2463, 0.7607, 0.2463, 0.7779, 0.2363, 0.7779, 0.2363, 0.7607, 0.2463, 0.8813, 0.2463, 0.8985, 0.2363, 0.8985, 0.2363, 0.8813, 0.2463, 0.7435, 0.2463, 0.7607, 0.2363, 0.7607, 0.2363, 0.7435, 0.2463, 0.864, 0.2463, 0.8813, 0.2363, 0.8813, 0.2363, 0.864, 0.2363, 0.7779, 0.2363, 0.7952, 0.2263, 0.7952, 0.2263, 0.7779, 0.2363, 0.8985, 0.2363, 0.9157, 0.2263, 0.9157, 0.2263, 0.8985, 0.2363, 0.7607, 0.2363, 0.7779, 0.2263, 0.7779, 0.2263, 0.7607, 0.2363, 0.8813, 0.2363, 0.8985, 0.2263, 0.8985, 0.2263, 0.8813, 0.2363, 0.7435, 0.2363, 0.7607, 0.2263, 0.7607, 0.2263, 0.7435, 0.2363, 0.864, 0.2363, 0.8813, 0.2263, 0.8813, 0.2263, 0.864, 0.2363, 0.7263, 0.2363, 0.7435, 0.2263, 0.7435, 0.2263, 0.7263, 0.2363, 0.8468, 0.2363, 0.864, 0.2263, 0.864, 0.2263, 0.8468, 0.2363, 0.7091, 0.2363, 0.7263, 0.2263, 0.7263, 0.2263, 0.7091, 0.2363, 0.8296, 0.2363, 0.8468, 0.2263, 0.8468, 0.2263, 0.8296, 0.2363, 0.9501, 0.2313, 0.9674, 0.2263, 0.9501, 0.2313, 0.6918, 0.2363, 0.7091, 0.2263, 0.7091, 0.2363, 0.8124, 0.2363, 0.8296, 0.2263, 0.8296, 0.2263, 0.8124, 0.2363, 0.9329, 0.2363, 0.9501, 0.2263, 0.9501, 0.2263, 0.9329, 0.2363, 0.7952, 0.2363, 0.8124, 0.2263, 0.8124, 0.2263, 0.7952, 0.2363, 0.9157, 0.2363, 0.9329, 0.2263, 0.9329, 0.2263, 0.9157, 0.2263, 0.7091, 0.2263, 0.7263, 0.2163, 0.7263, 0.2163, 0.7091, 0.2263, 0.8296, 0.2263, 0.8468, 0.2163, 0.8468, 0.2163, 0.8296, 0.2263, 0.9501, 0.2213, 0.9674, 0.2163, 0.9501, 0.2213, 0.6918, 0.2263, 0.7091, 0.2163, 0.7091, 0.2263, 0.8124, 0.2263, 0.8296, 0.2163, 0.8296, 0.2163, 0.8124, 0.2263, 0.9329, 0.2263, 0.9501, 0.2163, 0.9501, 0.2163, 0.9329, 0.2263, 0.7952, 0.2263, 0.8124, 0.2163, 0.8124, 0.2163, 0.7952, 0.2263, 0.9157, 0.2263, 0.9329, 0.2163, 0.9329, 0.2163, 0.9157, 0.2263, 0.7779, 0.2263, 0.7952, 0.2163, 0.7952, 0.2163, 0.7779, 0.2263, 0.8985, 0.2263, 0.9157, 0.2163, 0.9157, 0.2163, 0.8985, 0.2263, 0.7607, 0.2263, 0.7779, 0.2163, 0.7779, 0.2163, 0.7607, 0.2263, 0.8813, 0.2263, 0.8985, 0.2163, 0.8985, 0.2163, 0.8813, 0.2263, 0.7435, 0.2263, 0.7607, 0.2163, 0.7607, 0.2163, 0.7435, 0.2263, 0.864, 0.2263, 0.8813, 0.2163, 0.8813, 0.2163, 0.864, 0.2263, 0.7263, 0.2263, 0.7435, 0.2163, 0.7435, 0.2163, 0.7263, 0.2263, 0.8468, 0.2263, 0.864, 0.2163, 0.864, 0.2163, 0.8468, 0.2163, 0.8985, 0.2163, 0.9157, 0.2063, 0.9157, 0.2063, 0.8985, 0.2163, 0.7607, 0.2163, 0.7779, 0.2063, 0.7779, 0.2063, 0.7607, 0.2163, 0.8813, 0.2163, 0.8985, 0.2063, 0.8985, 0.2063, 0.8813, 0.2163, 0.7435, 0.2163, 0.7607, 0.2063, 0.7607, 0.2063, 0.7435, 0.2163, 0.864, 0.2163, 0.8813, 0.2063, 0.8813, 0.2063, 0.864, 0.2163, 0.7263, 0.2163, 0.7435, 0.2063, 0.7435, 0.2063, 0.7263, 0.2163, 0.8468, 0.2163, 0.864, 0.2063, 0.864, 0.2063, 0.8468, 0.2163, 0.7091, 0.2163, 0.7263, 0.2063, 0.7263, 0.2063, 0.7091, 0.2163, 0.8296, 0.2163, 0.8468, 0.2063, 0.8468, 0.2063, 0.8296, 0.2163, 0.9501, 0.2113, 0.9674, 0.2063, 0.9501, 0.2113, 0.6918, 0.2163, 0.7091, 0.2063, 0.7091, 0.2163, 0.8124, 0.2163, 0.8296, 0.2063, 0.8296, 0.2063, 0.8124, 0.2163, 0.9329, 0.2163, 0.9501, 0.2063, 0.9501, 0.2063, 0.9329, 0.2163, 0.7952, 0.2163, 0.8124, 0.2063, 0.8124, 0.2063, 0.7952, 0.2163, 0.9157, 0.2163, 0.9329, 0.2063, 0.9329, 0.2063, 0.9157, 0.2163, 0.7779, 0.2163, 0.7952, 0.2063, 0.7952, 0.2063, 0.7779, 0.2063, 0.8296, 0.2063, 0.8468, 0.1963, 0.8468, 0.1963, 0.8296, 0.2063, 0.9501, 0.2013, 0.9674, 0.1963, 0.9501, 0.2013, 0.6918, 0.2063, 0.7091, 0.1963, 0.7091, 0.2063, 0.8124, 0.2063, 0.8296, 0.1963, 0.8296, 0.1963, 0.8124, 0.2063, 0.9329, 0.2063, 0.9501, 0.1963, 0.9501, 0.1963, 0.9329, 0.2063, 0.7952, 0.2063, 0.8124, 0.1963, 0.8124, 0.1963, 0.7952, 0.2063, 0.9157, 0.2063, 0.9329, 0.1963, 0.9329, 0.1963, 0.9157, 0.2063, 0.7779, 0.2063, 0.7952, 0.1963, 0.7952, 0.1963, 0.7779, 0.2063, 0.8985, 0.2063, 0.9157, 0.1963, 0.9157, 0.1963, 0.8985, 0.2063, 0.7607, 0.2063, 0.7779, 0.1963, 0.7779, 0.1963, 0.7607, 0.2063, 0.8813, 0.2063, 0.8985, 0.1963, 0.8985, 0.1963, 0.8813, 0.2063, 0.7435, 0.2063, 0.7607, 0.1963, 0.7607, 0.1963, 0.7435, 0.2063, 0.864, 0.2063, 0.8813, 0.1963, 0.8813, 0.1963, 0.864, 0.2063, 0.7263, 0.2063, 0.7435, 0.1963, 0.7435, 0.1963, 0.7263, 0.2063, 0.8468, 0.2063, 0.864, 0.1963, 0.864, 0.1963, 0.8468, 0.2063, 0.7091, 0.2063, 0.7263, 0.1963, 0.7263, 0.1963, 0.7091, 0.1963, 0.7607, 0.1963, 0.7779, 0.1863, 0.7779, 0.1863, 0.7607, 0.1963, 0.8813, 0.1963, 0.8985, 0.1863, 0.8985, 0.1863, 0.8813, 0.1963, 0.7435, 0.1963, 0.7607, 0.1863, 0.7607, 0.1863, 0.7435, 0.1963, 0.864, 0.1963, 0.8813, 0.1863, 0.8813, 0.1863, 0.864, 0.1963, 0.7263, 0.1963, 0.7435, 0.1863, 0.7435, 0.1863, 0.7263, 0.1963, 0.8468, 0.1963, 0.864, 0.1863, 0.864, 0.1863, 0.8468, 0.1963, 0.7091, 0.1963, 0.7263, 0.1863, 0.7263, 0.1863, 0.7091, 0.1963, 0.8296, 0.1963, 0.8468, 0.1863, 0.8468, 0.1863, 0.8296, 0.1963, 0.9501, 0.1913, 0.9674, 0.1863, 0.9501, 0.1913, 0.6918, 0.1963, 0.7091, 0.1863, 0.7091, 0.1963, 0.8124, 0.1963, 0.8296, 0.1863, 0.8296, 0.1863, 0.8124, 0.1963, 0.9329, 0.1963, 0.9501, 0.1863, 0.9501, 0.1863, 0.9329, 0.1963, 0.7952, 0.1963, 0.8124, 0.1863, 0.8124, 0.1863, 0.7952, 0.1963, 0.9157, 0.1963, 0.9329, 0.1863, 0.9329, 0.1863, 0.9157, 0.1963, 0.7779, 0.1963, 0.7952, 0.1863, 0.7952, 0.1863, 0.7779, 0.1963, 0.8985, 0.1963, 0.9157, 0.1863, 0.9157, 0.1863, 0.8985, 0.1863, 0.9501, 0.1813, 0.9674, 0.1763, 0.9501, 0.1813, 0.6918, 0.1863, 0.7091, 0.1763, 0.7091, 0.1863, 0.8124, 0.1863, 0.8296, 0.1763, 0.8296, 0.1763, 0.8124, 0.1863, 0.9329, 0.1863, 0.9501, 0.1763, 0.9501, 0.1763, 0.9329, 0.1863, 0.7952, 0.1863, 0.8124, 0.1763, 0.8124, 0.1763, 0.7952, 0.1863, 0.9157, 0.1863, 0.9329, 0.1763, 0.9329, 0.1763, 0.9157, 0.1863, 0.7779, 0.1863, 0.7952, 0.1763, 0.7952, 0.1763, 0.7779, 0.1863, 0.8985, 0.1863, 0.9157, 0.1763, 0.9157, 0.1763, 0.8985, 0.1863, 0.7607, 0.1863, 0.7779, 0.1763, 0.7779, 0.1763, 0.7607, 0.1863, 0.8813, 0.1863, 0.8985, 0.1763, 0.8985, 0.1763, 0.8813, 0.1863, 0.7435, 0.1863, 0.7607, 0.1763, 0.7607, 0.1763, 0.7435, 0.1863, 0.864, 0.1863, 0.8813, 0.1763, 0.8813, 0.1763, 0.864, 0.1863, 0.7263, 0.1863, 0.7435, 0.1763, 0.7435, 0.1763, 0.7263, 0.1863, 0.8468, 0.1863, 0.864, 0.1763, 0.864, 0.1763, 0.8468, 0.1863, 0.7091, 0.1863, 0.7263, 0.1763, 0.7263, 0.1763, 0.7091, 0.1863, 0.8296, 0.1863, 0.8468, 0.1763, 0.8468, 0.1763, 0.8296, 0.1763, 0.8813, 0.1763, 0.8985, 0.1663, 0.8985, 0.1663, 0.8813, 0.1763, 0.7435, 0.1763, 0.7607, 0.1663, 0.7607, 0.1663, 0.7435, 0.1763, 0.864, 0.1763, 0.8813, 0.1663, 0.8813, 0.1663, 0.864, 0.1763, 0.7263, 0.1763, 0.7435, 0.1663, 0.7435, 0.1663, 0.7263, 0.1763, 0.8468, 0.1763, 0.864, 0.1663, 0.864, 0.1663, 0.8468, 0.1763, 0.7091, 0.1763, 0.7263, 0.1663, 0.7263, 0.1663, 0.7091, 0.1763, 0.8296, 0.1763, 0.8468, 0.1663, 0.8468, 0.1663, 0.8296, 0.1763, 0.9501, 0.1713, 0.9674, 0.1663, 0.9501, 0.1713, 0.6918, 0.1763, 0.7091, 0.1663, 0.7091, 0.1763, 0.8124, 0.1763, 0.8296, 0.1663, 0.8296, 0.1663, 0.8124, 0.1763, 0.9329, 0.1763, 0.9501, 0.1663, 0.9501, 0.1663, 0.9329, 0.1763, 0.7952, 0.1763, 0.8124, 0.1663, 0.8124, 0.1663, 0.7952, 0.1763, 0.9157, 0.1763, 0.9329, 0.1663, 0.9329, 0.1663, 0.9157, 0.1763, 0.7779, 0.1763, 0.7952, 0.1663, 0.7952, 0.1663, 0.7779, 0.1763, 0.8985, 0.1763, 0.9157, 0.1663, 0.9157, 0.1663, 0.8985, 0.1763, 0.7607, 0.1763, 0.7779, 0.1663, 0.7779, 0.1663, 0.7607, 0.1663, 0.8124, 0.1663, 0.8296, 0.1563, 0.8296, 0.1563, 0.8124, 0.1663, 0.9329, 0.1663, 0.9501, 0.1563, 0.9501, 0.1563, 0.9329, 0.1663, 0.7952, 0.1663, 0.8124, 0.1563, 0.8124, 0.1563, 0.7952, 0.1663, 0.9157, 0.1663, 0.9329, 0.1563, 0.9329, 0.1563, 0.9157, 0.1663, 0.7779, 0.1663, 0.7952, 0.1563, 0.7952, 0.1563, 0.7779, 0.1663, 0.8985, 0.1663, 0.9157, 0.1563, 0.9157, 0.1563, 0.8985, 0.1663, 0.7607, 0.1663, 0.7779, 0.1563, 0.7779, 0.1563, 0.7607, 0.1663, 0.8813, 0.1663, 0.8985, 0.1563, 0.8985, 0.1563, 0.8813, 0.1663, 0.7435, 0.1663, 0.7607, 0.1563, 0.7607, 0.1563, 0.7435, 0.1663, 0.864, 0.1663, 0.8813, 0.1563, 0.8813, 0.1563, 0.864, 0.1663, 0.7263, 0.1663, 0.7435, 0.1563, 0.7435, 0.1563, 0.7263, 0.1663, 0.8468, 0.1663, 0.864, 0.1563, 0.864, 0.1563, 0.8468, 0.1663, 0.7091, 0.1663, 0.7263, 0.1563, 0.7263, 0.1563, 0.7091, 0.1663, 0.8296, 0.1663, 0.8468, 0.1563, 0.8468, 0.1563, 0.8296, 0.1663, 0.9501, 0.1613, 0.9674, 0.1563, 0.9501, 0.1613, 0.6918, 0.1663, 0.7091, 0.1563, 0.7091, 0.1563, 0.7435, 0.1563, 0.7607, 0.1463, 0.7607, 0.1463, 0.7435, 0.1563, 0.864, 0.1563, 0.8813, 0.1463, 0.8813, 0.1463, 0.864, 0.1563, 0.7263, 0.1563, 0.7435, 0.1463, 0.7435, 0.1463, 0.7263, 0.1563, 0.8468, 0.1563, 0.864, 0.1463, 0.864, 0.1463, 0.8468, 0.1563, 0.7091, 0.1563, 0.7263, 0.1463, 0.7263, 0.1463, 0.7091, 0.1563, 0.8296, 0.1563, 0.8468, 0.1463, 0.8468, 0.1463, 0.8296, 0.1563, 0.9501, 0.1513, 0.9674, 0.1463, 0.9501, 0.1513, 0.6918, 0.1563, 0.7091, 0.1463, 0.7091, 0.1563, 0.8124, 0.1563, 0.8296, 0.1463, 0.8296, 0.1463, 0.8124, 0.1563, 0.9329, 0.1563, 0.9501, 0.1463, 0.9501, 0.1463, 0.9329, 0.1563, 0.7952, 0.1563, 0.8124, 0.1463, 0.8124, 0.1463, 0.7952, 0.1563, 0.9157, 0.1563, 0.9329, 0.1463, 0.9329, 0.1463, 0.9157, 0.1563, 0.7779, 0.1563, 0.7952, 0.1463, 0.7952, 0.1463, 0.7779, 0.1563, 0.8985, 0.1563, 0.9157, 0.1463, 0.9157, 0.1463, 0.8985, 0.1563, 0.7607, 0.1563, 0.7779, 0.1463, 0.7779, 0.1463, 0.7607, 0.1563, 0.8813, 0.1563, 0.8985, 0.1463, 0.8985, 0.1463, 0.8813, 0.1463, 0.7952, 0.1463, 0.8124, 0.1363, 0.8124, 0.1363, 0.7952, 0.1463, 0.9157, 0.1463, 0.9329, 0.1363, 0.9329, 0.1363, 0.9157, 0.1463, 0.7779, 0.1463, 0.7952, 0.1363, 0.7952, 0.1363, 0.7779, 0.1463, 0.8985, 0.1463, 0.9157, 0.1363, 0.9157, 0.1363, 0.8985, 0.1463, 0.7607, 0.1463, 0.7779, 0.1363, 0.7779, 0.1363, 0.7607, 0.1463, 0.8813, 0.1463, 0.8985, 0.1363, 0.8985, 0.1363, 0.8813, 0.1463, 0.7435, 0.1463, 0.7607, 0.1363, 0.7607, 0.1363, 0.7435, 0.1463, 0.864, 0.1463, 0.8813, 0.1363, 0.8813, 0.1363, 0.864, 0.1463, 0.7263, 0.1463, 0.7435, 0.1363, 0.7435, 0.1363, 0.7263, 0.1463, 0.8468, 0.1463, 0.864, 0.1363, 0.864, 0.1363, 0.8468, 0.1463, 0.7091, 0.1463, 0.7263, 0.1363, 0.7263, 0.1363, 0.7091, 0.1463, 0.8296, 0.1463, 0.8468, 0.1363, 0.8468, 0.1363, 0.8296, 0.1463, 0.9501, 0.1413, 0.9674, 0.1363, 0.9501, 0.1413, 0.6918, 0.1463, 0.7091, 0.1363, 0.7091, 0.1463, 0.8124, 0.1463, 0.8296, 0.1363, 0.8296, 0.1363, 0.8124, 0.1463, 0.9329, 0.1463, 0.9501, 0.1363, 0.9501, 0.1363, 0.9329, 0.1363, 0.7263, 0.1363, 0.7435, 0.1263, 0.7435, 0.1263, 0.7263, 0.1363, 0.8468, 0.1363, 0.864, 0.1263, 0.864, 0.1263, 0.8468, 0.1363, 0.7091, 0.1363, 0.7263, 0.1263, 0.7263, 0.1263, 0.7091, 0.1363, 0.8296, 0.1363, 0.8468, 0.1263, 0.8468, 0.1263, 0.8296, 0.1363, 0.9501, 0.1313, 0.9674, 0.1263, 0.9501, 0.1313, 0.6918, 0.1363, 0.7091, 0.1263, 0.7091, 0.1363, 0.8124, 0.1363, 0.8296, 0.1263, 0.8296, 0.1263, 0.8124, 0.1363, 0.9329, 0.1363, 0.9501, 0.1263, 0.9501, 0.1263, 0.9329, 0.1363, 0.7952, 0.1363, 0.8124, 0.1263, 0.8124, 0.1263, 0.7952, 0.1363, 0.9157, 0.1363, 0.9329, 0.1263, 0.9329, 0.1263, 0.9157, 0.1363, 0.7779, 0.1363, 0.7952, 0.1263, 0.7952, 0.1263, 0.7779, 0.1363, 0.8985, 0.1363, 0.9157, 0.1263, 0.9157, 0.1263, 0.8985, 0.1363, 0.7607, 0.1363, 0.7779, 0.1263, 0.7779, 0.1263, 0.7607, 0.1363, 0.8813, 0.1363, 0.8985, 0.1263, 0.8985, 0.1263, 0.8813, 0.1363, 0.7435, 0.1363, 0.7607, 0.1263, 0.7607, 0.1263, 0.7435, 0.1363, 0.864, 0.1363, 0.8813, 0.1263, 0.8813, 0.1263, 0.864, 0.1263, 0.9157, 0.1263, 0.9329, 0.1163, 0.9329, 0.1163, 0.9157, 0.1263, 0.7779, 0.1263, 0.7952, 0.1163, 0.7952, 0.1163, 0.7779, 0.1263, 0.8985, 0.1263, 0.9157, 0.1163, 0.9157, 0.1163, 0.8985, 0.1263, 0.7607, 0.1263, 0.7779, 0.1163, 0.7779, 0.1163, 0.7607, 0.1263, 0.8813, 0.1263, 0.8985, 0.1163, 0.8985, 0.1163, 0.8813, 0.1263, 0.7435, 0.1263, 0.7607, 0.1163, 0.7607, 0.1163, 0.7435, 0.1263, 0.864, 0.1263, 0.8813, 0.1163, 0.8813, 0.1163, 0.864, 0.1263, 0.7263, 0.1263, 0.7435, 0.1163, 0.7435, 0.1163, 0.7263, 0.1263, 0.8468, 0.1263, 0.864, 0.1163, 0.864, 0.1163, 0.8468, 0.1263, 0.7091, 0.1263, 0.7263, 0.1163, 0.7263, 0.1163, 0.7091, 0.1263, 0.8296, 0.1263, 0.8468, 0.1163, 0.8468, 0.1163, 0.8296, 0.1263, 0.9501, 0.1213, 0.9674, 0.1163, 0.9501, 0.1213, 0.6918, 0.1263, 0.7091, 0.1163, 0.7091, 0.1263, 0.8124, 0.1263, 0.8296, 0.1163, 0.8296, 0.1163, 0.8124, 0.1263, 0.9329, 0.1263, 0.9501, 0.1163, 0.9501, 0.1163, 0.9329, 0.1263, 0.7952, 0.1263, 0.8124, 0.1163, 0.8124, 0.1163, 0.7952, 0.1163, 0.8468, 0.1163, 0.864, 0.1063, 0.864, 0.1063, 0.8468, 0.1163, 0.7091, 0.1163, 0.7263, 0.1063, 0.7263, 0.1063, 0.7091, 0.1163, 0.8296, 0.1163, 0.8468, 0.1063, 0.8468, 0.1063, 0.8296, 0.1163, 0.9501, 0.1113, 0.9674, 0.1063, 0.9501, 0.1113, 0.6918, 0.1163, 0.7091, 0.1063, 0.7091, 0.1163, 0.8124, 0.1163, 0.8296, 0.1063, 0.8296, 0.1063, 0.8124, 0.1163, 0.9329, 0.1163, 0.9501, 0.1063, 0.9501, 0.1063, 0.9329, 0.1163, 0.7952, 0.1163, 0.8124, 0.1063, 0.8124, 0.1063, 0.7952, 0.1163, 0.9157, 0.1163, 0.9329, 0.1063, 0.9329, 0.1063, 0.9157, 0.1163, 0.7779, 0.1163, 0.7952, 0.1063, 0.7952, 0.1063, 0.7779, 0.1163, 0.8985, 0.1163, 0.9157, 0.1063, 0.9157, 0.1063, 0.8985, 0.1163, 0.7607, 0.1163, 0.7779, 0.1063, 0.7779, 0.1063, 0.7607, 0.1163, 0.8813, 0.1163, 0.8985, 0.1063, 0.8985, 0.1063, 0.8813, 0.1163, 0.7435, 0.1163, 0.7607, 0.1063, 0.7607, 0.1063, 0.7435, 0.1163, 0.864, 0.1163, 0.8813, 0.1063, 0.8813, 0.1063, 0.864, 0.1163, 0.7263, 0.1163, 0.7435, 0.1063, 0.7435, 0.1063, 0.7263, 0.1063, 0.7779, 0.1063, 0.7952, 0.09632, 0.7952, 0.09632, 0.7779, 0.1063, 0.8985, 0.1063, 0.9157, 0.09632, 0.9157, 0.09632, 0.8985, 0.1063, 0.7607, 0.1063, 0.7779, 0.09632, 0.7779, 0.09632, 0.7607, 0.1063, 0.8813, 0.1063, 0.8985, 0.09632, 0.8985, 0.09632, 0.8813, 0.1063, 0.7435, 0.1063, 0.7607, 0.09632, 0.7607, 0.09632, 0.7435, 0.1063, 0.864, 0.1063, 0.8813, 0.09632, 0.8813, 0.09632, 0.864, 0.1063, 0.7263, 0.1063, 0.7435, 0.09632, 0.7435, 0.09632, 0.7263, 0.1063, 0.8468, 0.1063, 0.864, 0.09632, 0.864, 0.09632, 0.8468, 0.1063, 0.7091, 0.1063, 0.7263, 0.09632, 0.7263, 0.09632, 0.7091, 0.1063, 0.8296, 0.1063, 0.8468, 0.09632, 0.8468, 0.09632, 0.8296, 0.1063, 0.9501, 0.1013, 0.9674, 0.09632, 0.9501, 0.1013, 0.6918, 0.1063, 0.7091, 0.09632, 0.7091, 0.1063, 0.8124, 0.1063, 0.8296, 0.09632, 0.8296, 0.09632, 0.8124, 0.1063, 0.9329, 0.1063, 0.9501, 0.09632, 0.9501, 0.09632, 0.9329, 0.1063, 0.7952, 0.1063, 0.8124, 0.09632, 0.8124, 0.09632, 0.7952, 0.1063, 0.9157, 0.1063, 0.9329, 0.09632, 0.9329, 0.09632, 0.9157, 0.09632, 0.7091, 0.09632, 0.7263, 0.08632, 0.7263, 0.08632, 0.7091, 0.09632, 0.8296, 0.09632, 0.8468, 0.08632, 0.8468, 0.08632, 0.8296, 0.09632, 0.9501, 0.09132, 0.9674, 0.08632, 0.9501, 0.09132, 0.6918, 0.09632, 0.7091, 0.08632, 0.7091, 0.09632, 0.8124, 0.09632, 0.8296, 0.08632, 0.8296, 0.08632, 0.8124, 0.09632, 0.9329, 0.09632, 0.9501, 0.08632, 0.9501, 0.08632, 0.9329, 0.09632, 0.7952, 0.09632, 0.8124, 0.08632, 0.8124, 0.08632, 0.7952, 0.09632, 0.9157, 0.09632, 0.9329, 0.08632, 0.9329, 0.08632, 0.9157, 0.09632, 0.7779, 0.09632, 0.7952, 0.08632, 0.7952, 0.08632, 0.7779, 0.09632, 0.8985, 0.09632, 0.9157, 0.08632, 0.9157, 0.08632, 0.8985, 0.09632, 0.7607, 0.09632, 0.7779, 0.08632, 0.7779, 0.08632, 0.7607, 0.09632, 0.8813, 0.09632, 0.8985, 0.08632, 0.8985, 0.08632, 0.8813, 0.09632, 0.7435, 0.09632, 0.7607, 0.08632, 0.7607, 0.08632, 0.7435, 0.09632, 0.864, 0.09632, 0.8813, 0.08632, 0.8813, 0.08632, 0.864, 0.09632, 0.7263, 0.09632, 0.7435, 0.08632, 0.7435, 0.08632, 0.7263, 0.09632, 0.8468, 0.09632, 0.864, 0.08632, 0.864, 0.08632, 0.8468, 0.08632, 0.8985, 0.08632, 0.9157, 0.07631, 0.9157, 0.07631, 0.8985, 0.08632, 0.7607, 0.08632, 0.7779, 0.07631, 0.7779, 0.07631, 0.7607, 0.08632, 0.8813, 0.08632, 0.8985, 0.07631, 0.8985, 0.07631, 0.8813, 0.08632, 0.7435, 0.08632, 0.7607, 0.07631, 0.7607, 0.07631, 0.7435, 0.08632, 0.864, 0.08632, 0.8813, 0.07631, 0.8813, 0.07631, 0.864, 0.08632, 0.7263, 0.08632, 0.7435, 0.07631, 0.7435, 0.07631, 0.7263, 0.08632, 0.8468, 0.08632, 0.864, 0.07631, 0.864, 0.07631, 0.8468, 0.08632, 0.7091, 0.08632, 0.7263, 0.07631, 0.7263, 0.07631, 0.7091, 0.08632, 0.8296, 0.08632, 0.8468, 0.07631, 0.8468, 0.07631, 0.8296, 0.08632, 0.9501, 0.08132, 0.9674, 0.07631, 0.9501, 0.08132, 0.6918, 0.08632, 0.7091, 0.07631, 0.7091, 0.08632, 0.8124, 0.08632, 0.8296, 0.07631, 0.8296, 0.07631, 0.8124, 0.08632, 0.9329, 0.08632, 0.9501, 0.07631, 0.9501, 0.07631, 0.9329, 0.08632, 0.7952, 0.08632, 0.8124, 0.07631, 0.8124, 0.07631, 0.7952, 0.08632, 0.9157, 0.08632, 0.9329, 0.07631, 0.9329, 0.07631, 0.9157, 0.08632, 0.7779, 0.08632, 0.7952, 0.07631, 0.7952, 0.07631, 0.7779, 0.07631, 0.8296, 0.07631, 0.8468, 0.06631, 0.8468, 0.06631, 0.8296, 0.07631, 0.9501, 0.07131, 0.9674, 0.06631, 0.9501, 0.07131, 0.6918, 0.07631, 0.7091, 0.06631, 0.7091, 0.07631, 0.8124, 0.07631, 0.8296, 0.06631, 0.8296, 0.06631, 0.8124, 0.07631, 0.9329, 0.07631, 0.9501, 0.06631, 0.9501, 0.06631, 0.9329, 0.07631, 0.7952, 0.07631, 0.8124, 0.06631, 0.8124, 0.06631, 0.7952, 0.07631, 0.9157, 0.07631, 0.9329, 0.06631, 0.9329, 0.06631, 0.9157, 0.07631, 0.7779, 0.07631, 0.7952, 0.06631, 0.7952, 0.06631, 0.7779, 0.07631, 0.8985, 0.07631, 0.9157, 0.06631, 0.9157, 0.06631, 0.8985, 0.07631, 0.7607, 0.07631, 0.7779, 0.06631, 0.7779, 0.06631, 0.7607, 0.07631, 0.8813, 0.07631, 0.8985, 0.06631, 0.8985, 0.06631, 0.8813, 0.07631, 0.7435, 0.07631, 0.7607, 0.06631, 0.7607, 0.06631, 0.7435, 0.07631, 0.864, 0.07631, 0.8813, 0.06631, 0.8813, 0.06631, 0.864, 0.07631, 0.7263, 0.07631, 0.7435, 0.06631, 0.7435, 0.06631, 0.7263, 0.07631, 0.8468, 0.07631, 0.864, 0.06631, 0.864, 0.06631, 0.8468, 0.07631, 0.7091, 0.07631, 0.7263, 0.06631, 0.7263, 0.06631, 0.7091, 0.06631, 0.7607, 0.06631, 0.7779, 0.05631, 0.7779, 0.05631, 0.7607, 0.06631, 0.8813, 0.06631, 0.8985, 0.05631, 0.8985, 0.05631, 0.8813, 0.06631, 0.7435, 0.06631, 0.7607, 0.05631, 0.7607, 0.05631, 0.7435, 0.06631, 0.864, 0.06631, 0.8813, 0.05631, 0.8813, 0.05631, 0.864, 0.06631, 0.7263, 0.06631, 0.7435, 0.05631, 0.7435, 0.05631, 0.7263, 0.06631, 0.8468, 0.06631, 0.864, 0.05631, 0.864, 0.05631, 0.8468, 0.06631, 0.7091, 0.06631, 0.7263, 0.05631, 0.7263, 0.05631, 0.7091, 0.06631, 0.8296, 0.06631, 0.8468, 0.05631, 0.8468, 0.05631, 0.8296, 0.06631, 0.9501, 0.06131, 0.9674, 0.05631, 0.9501, 0.06131, 0.6918, 0.06631, 0.7091, 0.05631, 0.7091, 0.06631, 0.8124, 0.06631, 0.8296, 0.05631, 0.8296, 0.05631, 0.8124, 0.06631, 0.9329, 0.06631, 0.9501, 0.05631, 0.9501, 0.05631, 0.9329, 0.06631, 0.7952, 0.06631, 0.8124, 0.05631, 0.8124, 0.05631, 0.7952, 0.06631, 0.9157, 0.06631, 0.9329, 0.05631, 0.9329, 0.05631, 0.9157, 0.06631, 0.7779, 0.06631, 0.7952, 0.05631, 0.7952, 0.05631, 0.7779, 0.06631, 0.8985, 0.06631, 0.9157, 0.05631, 0.9157, 0.05631, 0.8985, 0.05131, 0.6918, 0.05631, 0.7091, 0.04631, 0.7091, 0.05631, 0.8124, 0.05631, 0.8296, 0.04631, 0.8296, 0.04631, 0.8124, 0.05631, 0.9329, 0.05631, 0.9501, 0.04631, 0.9501, 0.04631, 0.9329, 0.05631, 0.7952, 0.05631, 0.8124, 0.04631, 0.8124, 0.04631, 0.7952, 0.05631, 0.9157, 0.05631, 0.9329, 0.04631, 0.9329, 0.04631, 0.9157, 0.05631, 0.7779, 0.05631, 0.7952, 0.04631, 0.7952, 0.04631, 0.7779, 0.05631, 0.8985, 0.05631, 0.9157, 0.04631, 0.9157, 0.04631, 0.8985, 0.05631, 0.7607, 0.05631, 0.7779, 0.04631, 0.7779, 0.04631, 0.7607, 0.05631, 0.8813, 0.05631, 0.8985, 0.04631, 0.8985, 0.04631, 0.8813, 0.05631, 0.7435, 0.05631, 0.7607, 0.04631, 0.7607, 0.04631, 0.7435, 0.05631, 0.864, 0.05631, 0.8813, 0.04631, 0.8813, 0.04631, 0.864, 0.05631, 0.7263, 0.05631, 0.7435, 0.04631, 0.7435, 0.04631, 0.7263, 0.05631, 0.8468, 0.05631, 0.864, 0.04631, 0.864, 0.04631, 0.8468, 0.05631, 0.7091, 0.05631, 0.7263, 0.04631, 0.7263, 0.04631, 0.7091, 0.05631, 0.8296, 0.05631, 0.8468, 0.04631, 0.8468, 0.04631, 0.8296, 0.05631, 0.9501, 0.05131, 0.9674, 0.04631, 0.9501, 0.04631, 0.7435, 0.04631, 0.7607, 0.03631, 0.7607, 0.03631, 0.7435, 0.04631, 0.864, 0.04631, 0.8813, 0.03631, 0.8813, 0.03631, 0.864, 0.04631, 0.7263, 0.04631, 0.7435, 0.03631, 0.7435, 0.03631, 0.7263, 0.04631, 0.8468, 0.04631, 0.864, 0.03631, 0.864, 0.03631, 0.8468, 0.04631, 0.7091, 0.04631, 0.7263, 0.03631, 0.7263, 0.03631, 0.7091, 0.04631, 0.8296, 0.04631, 0.8468, 0.03631, 0.8468, 0.03631, 0.8296, 0.04631, 0.9501, 0.04131, 0.9674, 0.03631, 0.9501, 0.04131, 0.6918, 0.04631, 0.7091, 0.03631, 0.7091, 0.04631, 0.8124, 0.04631, 0.8296, 0.03631, 0.8296, 0.03631, 0.8124, 0.04631, 0.9329, 0.04631, 0.9501, 0.03631, 0.9501, 0.03631, 0.9329, 0.04631, 0.7952, 0.04631, 0.8124, 0.03631, 0.8124, 0.03631, 0.7952, 0.04631, 0.9157, 0.04631, 0.9329, 0.03631, 0.9329, 0.03631, 0.9157, 0.04631, 0.7779, 0.04631, 0.7952, 0.03631, 0.7952, 0.03631, 0.7779, 0.04631, 0.8985, 0.04631, 0.9157, 0.03631, 0.9157, 0.03631, 0.8985, 0.04631, 0.7607, 0.04631, 0.7779, 0.03631, 0.7779, 0.03631, 0.7607, 0.04631, 0.8813, 0.04631, 0.8985, 0.03631, 0.8985, 0.03631, 0.8813, 0.03631, 0.9329, 0.03631, 0.9501, 0.02631, 0.9501, 0.02631, 0.9329, 0.03631, 0.7952, 0.03631, 0.8124, 0.02631, 0.8124, 0.02631, 0.7952, 0.03631, 0.9157, 0.03631, 0.9329, 0.02631, 0.9329, 0.02631, 0.9157, 0.03631, 0.7779, 0.03631, 0.7952, 0.02631, 0.7952, 0.02631, 0.7779, 0.03631, 0.8985, 0.03631, 0.9157, 0.02631, 0.9157, 0.02631, 0.8985, 0.03631, 0.7607, 0.03631, 0.7779, 0.02631, 0.7779, 0.02631, 0.7607, 0.03631, 0.8813, 0.03631, 0.8985, 0.02631, 0.8985, 0.02631, 0.8813, 0.03631, 0.7435, 0.03631, 0.7607, 0.02631, 0.7607, 0.02631, 0.7435, 0.03631, 0.864, 0.03631, 0.8813, 0.02631, 0.8813, 0.02631, 0.864, 0.03631, 0.7263, 0.03631, 0.7435, 0.02631, 0.7435, 0.02631, 0.7263, 0.03631, 0.8468, 0.03631, 0.864, 0.02631, 0.864, 0.02631, 0.8468, 0.03631, 0.7091, 0.03631, 0.7263, 0.02631, 0.7263, 0.02631, 0.7091, 0.03631, 0.8296, 0.03631, 0.8468, 0.02631, 0.8468, 0.02631, 0.8296, 0.03631, 0.9501, 0.03131, 0.9674, 0.02631, 0.9501, 0.03131, 0.6918, 0.03631, 0.7091, 0.02631, 0.7091, 0.03631, 0.8124, 0.03631, 0.8296, 0.02631, 0.8296, 0.02631, 0.8124, 0.02631, 0.864, 0.02631, 0.8813, 0.01631, 0.8813, 0.01631, 0.864, 0.02631, 0.7263, 0.02631, 0.7435, 0.01631, 0.7435, 0.01631, 0.7263, 0.02631, 0.8468, 0.02631, 0.864, 0.01631, 0.864, 0.01631, 0.8468, 0.02631, 0.7091, 0.02631, 0.7263, 0.01631, 0.7263, 0.01631, 0.7091, 0.02631, 0.8296, 0.02631, 0.8468, 0.01631, 0.8468, 0.01631, 0.8296, 0.02631, 0.9501, 0.02131, 0.9674, 0.01631, 0.9501, 0.02131, 0.6918, 0.02631, 0.7091, 0.01631, 0.7091, 0.02631, 0.8124, 0.02631, 0.8296, 0.01631, 0.8296, 0.01631, 0.8124, 0.02631, 0.9329, 0.02631, 0.9501, 0.01631, 0.9501, 0.01631, 0.9329, 0.02631, 0.7952, 0.02631, 0.8124, 0.01631, 0.8124, 0.01631, 0.7952, 0.02631, 0.9157, 0.02631, 0.9329, 0.01631, 0.9329, 0.01631, 0.9157, 0.02631, 0.7779, 0.02631, 0.7952, 0.01631, 0.7952, 0.01631, 0.7779, 0.02631, 0.8985, 0.02631, 0.9157, 0.01631, 0.9157, 0.01631, 0.8985, 0.02631, 0.7607, 0.02631, 0.7779, 0.01631, 0.7779, 0.01631, 0.7607, 0.02631, 0.8813, 0.02631, 0.8985, 0.01631, 0.8985, 0.01631, 0.8813, 0.02631, 0.7435, 0.02631, 0.7607, 0.01631, 0.7607, 0.01631, 0.7435, 0.3363, 0.7952, 0.3363, 0.8124, 0.3263, 0.8124, 0.3263, 0.7952, 0.3363, 0.9157, 0.3363, 0.9329, 0.3263, 0.9329, 0.3263, 0.9157, 0.3363, 0.7779, 0.3363, 0.7952, 0.3263, 0.7952, 0.3263, 0.7779, 0.3363, 0.8985, 0.3363, 0.9157, 0.3263, 0.9157, 0.3263, 0.8985, 0.3363, 0.7607, 0.3363, 0.7779, 0.3263, 0.7779, 0.3263, 0.7607, 0.3363, 0.8813, 0.3363, 0.8985, 0.3263, 0.8985, 0.3263, 0.8813, 0.3363, 0.7435, 0.3363, 0.7607, 0.3263, 0.7607, 0.3263, 0.7435, 0.3363, 0.864, 0.3363, 0.8813, 0.3263, 0.8813, 0.3263, 0.864, 0.3363, 0.7263, 0.3363, 0.7435, 0.3263, 0.7435, 0.3263, 0.7263, 0.3363, 0.8468, 0.3363, 0.864, 0.3263, 0.864, 0.3263, 0.8468, 0.3363, 0.7091, 0.3363, 0.7263, 0.3263, 0.7263, 0.3263, 0.7091, 0.3363, 0.8296, 0.3363, 0.8468, 0.3263, 0.8468, 0.3263, 0.8296, 0.3363, 0.9501, 0.3313, 0.9674, 0.3263, 0.9501, 0.3313, 0.6918, 0.3363, 0.7091, 0.3263, 0.7091, 0.3363, 0.8124, 0.3363, 0.8296, 0.3263, 0.8296, 0.3263, 0.8124, 0.3363, 0.9329, 0.3363, 0.9501, 0.3263, 0.9501, 0.3263, 0.9329, 0.3263, 0.7263, 0.3263, 0.7435, 0.3163, 0.7435, 0.3163, 0.7263, 0.3263, 0.8468, 0.3263, 0.864, 0.3163, 0.864, 0.3163, 0.8468, 0.3263, 0.7091, 0.3263, 0.7263, 0.3163, 0.7263, 0.3163, 0.7091, 0.3263, 0.8296, 0.3263, 0.8468, 0.3163, 0.8468, 0.3163, 0.8296, 0.3263, 0.9501, 0.3213, 0.9674, 0.3163, 0.9501, 0.3213, 0.6918, 0.3263, 0.7091, 0.3163, 0.7091, 0.3263, 0.8124, 0.3263, 0.8296, 0.3163, 0.8296, 0.3163, 0.8124, 0.3263, 0.9329, 0.3263, 0.9501, 0.3163, 0.9501, 0.3163, 0.9329, 0.3263, 0.7952, 0.3263, 0.8124, 0.3163, 0.8124, 0.3163, 0.7952, 0.3263, 0.9157, 0.3263, 0.9329, 0.3163, 0.9329, 0.3163, 0.9157, 0.3263, 0.7779, 0.3263, 0.7952, 0.3163, 0.7952, 0.3163, 0.7779, 0.3263, 0.8985, 0.3263, 0.9157, 0.3163, 0.9157, 0.3163, 0.8985, 0.3263, 0.7607, 0.3263, 0.7779, 0.3163, 0.7779, 0.3163, 0.7607, 0.3263, 0.8813, 0.3263, 0.8985, 0.3163, 0.8985, 0.3163, 0.8813, 0.3263, 0.7435, 0.3263, 0.7607, 0.3163, 0.7607, 0.3163, 0.7435, 0.3263, 0.864, 0.3263, 0.8813, 0.3163, 0.8813, 0.3163, 0.864, 0.3163, 0.9157, 0.3163, 0.9329, 0.3063, 0.9329, 0.3063, 0.9157, 0.3163, 0.7779, 0.3163, 0.7952, 0.3063, 0.7952, 0.3063, 0.7779, 0.3163, 0.8985, 0.3163, 0.9157, 0.3063, 0.9157, 0.3063, 0.8985, 0.3163, 0.7607, 0.3163, 0.7779, 0.3063, 0.7779, 0.3063, 0.7607, 0.3163, 0.8813, 0.3163, 0.8985, 0.3063, 0.8985, 0.3063, 0.8813, 0.3163, 0.7435, 0.3163, 0.7607, 0.3063, 0.7607, 0.3063, 0.7435, 0.3163, 0.864, 0.3163, 0.8813, 0.3063, 0.8813, 0.3063, 0.864, 0.3163, 0.7263, 0.3163, 0.7435, 0.3063, 0.7435, 0.3063, 0.7263, 0.3163, 0.8468, 0.3163, 0.864, 0.3063, 0.864, 0.3063, 0.8468, 0.3163, 0.7091, 0.3163, 0.7263, 0.3063, 0.7263, 0.3063, 0.7091, 0.3163, 0.8296, 0.3163, 0.8468, 0.3063, 0.8468, 0.3063, 0.8296, 0.3163, 0.9501, 0.3113, 0.9674, 0.3063, 0.9501, 0.3113, 0.6918, 0.3163, 0.7091, 0.3063, 0.7091, 0.3163, 0.8124, 0.3163, 0.8296, 0.3063, 0.8296, 0.3063, 0.8124, 0.3163, 0.9329, 0.3163, 0.9501, 0.3063, 0.9501, 0.3063, 0.9329, 0.3163, 0.7952, 0.3163, 0.8124, 0.3063, 0.8124, 0.3063, 0.7952, 0.3063, 0.8468, 0.3063, 0.864, 0.2963, 0.864, 0.2963, 0.8468, 0.3063, 0.7091, 0.3063, 0.7263, 0.2963, 0.7263, 0.2963, 0.7091, 0.3063, 0.8296, 0.3063, 0.8468, 0.2963, 0.8468, 0.2963, 0.8296, 0.3063, 0.9501, 0.3013, 0.9674, 0.2963, 0.9501, 0.3013, 0.6918, 0.3063, 0.7091, 0.2963, 0.7091, 0.3063, 0.8124, 0.3063, 0.8296, 0.2963, 0.8296, 0.2963, 0.8124, 0.3063, 0.9329, 0.3063, 0.9501, 0.2963, 0.9501, 0.2963, 0.9329, 0.3063, 0.7952, 0.3063, 0.8124, 0.2963, 0.8124, 0.2963, 0.7952, 0.3063, 0.9157, 0.3063, 0.9329, 0.2963, 0.9329, 0.2963, 0.9157, 0.3063, 0.7779, 0.3063, 0.7952, 0.2963, 0.7952, 0.2963, 0.7779, 0.3063, 0.8985, 0.3063, 0.9157, 0.2963, 0.9157, 0.2963, 0.8985, 0.3063, 0.7607, 0.3063, 0.7779, 0.2963, 0.7779, 0.2963, 0.7607, 0.3063, 0.8813, 0.3063, 0.8985, 0.2963, 0.8985, 0.2963, 0.8813, 0.3063, 0.7435, 0.3063, 0.7607, 0.2963, 0.7607, 0.2963, 0.7435, 0.3063, 0.864, 0.3063, 0.8813, 0.2963, 0.8813, 0.2963, 0.864, 0.3063, 0.7263, 0.3063, 0.7435, 0.2963, 0.7435, 0.2963, 0.7263, 0.2963, 0.7779, 0.2963, 0.7952, 0.2863, 0.7952, 0.2863, 0.7779, 0.2963, 0.8985, 0.2963, 0.9157, 0.2863, 0.9157, 0.2863, 0.8985, 0.2963, 0.7607, 0.2963, 0.7779, 0.2863, 0.7779, 0.2863, 0.7607, 0.2963, 0.8813, 0.2963, 0.8985, 0.2863, 0.8985, 0.2863, 0.8813, 0.2963, 0.7435, 0.2963, 0.7607, 0.2863, 0.7607, 0.2863, 0.7435, 0.2963, 0.864, 0.2963, 0.8813, 0.2863, 0.8813, 0.2863, 0.864, 0.2963, 0.7263, 0.2963, 0.7435, 0.2863, 0.7435, 0.2863, 0.7263, 0.2963, 0.8468, 0.2963, 0.864, 0.2863, 0.864, 0.2863, 0.8468, 0.2963, 0.7091, 0.2963, 0.7263, 0.2863, 0.7263, 0.2863, 0.7091, 0.2963, 0.8296, 0.2963, 0.8468, 0.2863, 0.8468, 0.2863, 0.8296, 0.2963, 0.9501, 0.2913, 0.9674, 0.2863, 0.9501, 0.2913, 0.6918, 0.2963, 0.7091, 0.2863, 0.7091, 0.2963, 0.8124, 0.2963, 0.8296, 0.2863, 0.8296, 0.2863, 0.8124, 0.2963, 0.9329, 0.2963, 0.9501, 0.2863, 0.9501, 0.2863, 0.9329, 0.2963, 0.7952, 0.2963, 0.8124, 0.2863, 0.8124, 0.2863, 0.7952, 0.2963, 0.9157, 0.2963, 0.9329, 0.2863, 0.9329, 0.2863, 0.9157, 0.2863, 0.7091, 0.2863, 0.7263, 0.2763, 0.7263, 0.2763, 0.7091, 0.2863, 0.8296, 0.2863, 0.8468, 0.2763, 0.8468, 0.2763, 0.8296, 0.2863, 0.9501, 0.2813, 0.9674, 0.2763, 0.9501, 0.2813, 0.6918, 0.2863, 0.7091, 0.2763, 0.7091, 0.2863, 0.8124, 0.2863, 0.8296, 0.2763, 0.8296, 0.2763, 0.8124, 0.2863, 0.9329, 0.2863, 0.9501, 0.2763, 0.9501, 0.2763, 0.9329, 0.2863, 0.7952, 0.2863, 0.8124, 0.2763, 0.8124, 0.2763, 0.7952, 0.2863, 0.9157, 0.2863, 0.9329, 0.2763, 0.9329, 0.2763, 0.9157, 0.2863, 0.7779, 0.2863, 0.7952, 0.2763, 0.7952, 0.2763, 0.7779, 0.2863, 0.8985, 0.2863, 0.9157, 0.2763, 0.9157, 0.2763, 0.8985, 0.2863, 0.7607, 0.2863, 0.7779, 0.2763, 0.7779, 0.2763, 0.7607, 0.2863, 0.8813, 0.2863, 0.8985, 0.2763, 0.8985, 0.2763, 0.8813, 0.2863, 0.7435, 0.2863, 0.7607, 0.2763, 0.7607, 0.2763, 0.7435, 0.2863, 0.864, 0.2863, 0.8813, 0.2763, 0.8813, 0.2763, 0.864, 0.2863, 0.7263, 0.2863, 0.7435, 0.2763, 0.7435, 0.2763, 0.7263, 0.2863, 0.8468, 0.2863, 0.864, 0.2763, 0.864, 0.2763, 0.8468, 0.2763, 0.7607, 0.2763, 0.7779, 0.2663, 0.7779, 0.2663, 0.7607, 0.2763, 0.8813, 0.2763, 0.8985, 0.2663, 0.8985, 0.2663, 0.8813, 0.2763, 0.7435, 0.2763, 0.7607, 0.2663, 0.7607, 0.2663, 0.7435, 0.2763, 0.864, 0.2763, 0.8813, 0.2663, 0.8813, 0.2663, 0.864, 0.2763, 0.7263, 0.2763, 0.7435, 0.2663, 0.7435, 0.2663, 0.7263, 0.2763, 0.8468, 0.2763, 0.864, 0.2663, 0.864, 0.2663, 0.8468, 0.2763, 0.7091, 0.2763, 0.7263, 0.2663, 0.7263, 0.2663, 0.7091, 0.2763, 0.8296, 0.2763, 0.8468, 0.2663, 0.8468, 0.2663, 0.8296, 0.2763, 0.9501, 0.2713, 0.9674, 0.2663, 0.9501, 0.2713, 0.6918, 0.2763, 0.7091, 0.2663, 0.7091, 0.2763, 0.8124, 0.2763, 0.8296, 0.2663, 0.8296, 0.2663, 0.8124, 0.2763, 0.9329, 0.2763, 0.9501, 0.2663, 0.9501, 0.2663, 0.9329, 0.2763, 0.7952, 0.2763, 0.8124, 0.2663, 0.8124, 0.2663, 0.7952, 0.2763, 0.9157, 0.2763, 0.9329, 0.2663, 0.9329, 0.2663, 0.9157, 0.2763, 0.7779, 0.2763, 0.7952, 0.2663, 0.7952, 0.2663, 0.7779, 0.2763, 0.8985, 0.2763, 0.9157, 0.2663, 0.9157, 0.2663, 0.8985, 0.2663, 0.9501, 0.2613, 0.9674, 0.2563, 0.9501, 0.2613, 0.6918, 0.2663, 0.7091, 0.2563, 0.7091, 0.2663, 0.8124, 0.2663, 0.8296, 0.2563, 0.8296, 0.2563, 0.8124, 0.2663, 0.9329, 0.2663, 0.9501, 0.2563, 0.9501, 0.2563, 0.9329, 0.2663, 0.7952, 0.2663, 0.8124, 0.2563, 0.8124, 0.2563, 0.7952, 0.2663, 0.9157, 0.2663, 0.9329, 0.2563, 0.9329, 0.2563, 0.9157, 0.2663, 0.7779, 0.2663, 0.7952, 0.2563, 0.7952, 0.2563, 0.7779, 0.2663, 0.8985, 0.2663, 0.9157, 0.2563, 0.9157, 0.2563, 0.8985, 0.2663, 0.7607, 0.2663, 0.7779, 0.2563, 0.7779, 0.2563, 0.7607, 0.2663, 0.8813, 0.2663, 0.8985, 0.2563, 0.8985, 0.2563, 0.8813, 0.2663, 0.7435, 0.2663, 0.7607, 0.2563, 0.7607, 0.2563, 0.7435, 0.2663, 0.864, 0.2663, 0.8813, 0.2563, 0.8813, 0.2563, 0.864, 0.2663, 0.7263, 0.2663, 0.7435, 0.2563, 0.7435, 0.2563, 0.7263, 0.2663, 0.8468, 0.2663, 0.864, 0.2563, 0.864, 0.2563, 0.8468, 0.2663, 0.7091, 0.2663, 0.7263, 0.2563, 0.7263, 0.2563, 0.7091, 0.2663, 0.8296, 0.2663, 0.8468, 0.2563, 0.8468, 0.2563, 0.8296])
me_cylinder.materials.append(mat_material_006)
me_cylinder.materials.append(mat_whitepvc)
me_cylinder.update()
arm_armature = bpy.data.armatures.new('Armature')  # bones are not reproduced

# ---- objects
ob_cube_004 = bpy.data.objects.new('Cube.004', me_cube_008)
ob_empty = bpy.data.objects.new('Empty', None)
ob_lamp1_001 = bpy.data.objects.new('Lamp1.001', None)
ob_cube = bpy.data.objects.new('Cube', me_cube)
ob_globallight = bpy.data.objects.new('GlobalLight', light_light)
ob_camera = bpy.data.objects.new('Camera', cam_camera)
ob_cube_001 = bpy.data.objects.new('Cube.001', me_cube_001)
ob_cube_002 = bpy.data.objects.new('Cube.002', me_cube_002)
ob_floor = bpy.data.objects.new('Floor', me_grid)
ob_clostr_003 = bpy.data.objects.new('Clostr.003', me_cube_003)
ob_clostr_004 = bpy.data.objects.new('Clostr.004', me_cube_004)
ob_point = bpy.data.objects.new('Point', light_point)
ob_clostr_003_rf = bpy.data.objects.new('Clostr.003.Rf', me_cube_005)
ob_clostr_004_rf = bpy.data.objects.new('Clostr.004.Rf', me_cube_006)
ob_cube_003 = bpy.data.objects.new('Cube.003', me_cube_007)
ob_armature = bpy.data.objects.new('Armature', arm_armature)
ob_point_001 = bpy.data.objects.new('Point.001', light_point_001)
ob_point_002 = bpy.data.objects.new('Point.002', light_point_002)
ob_plane = bpy.data.objects.new('Plane', me_plane)
ob_lamp1 = bpy.data.objects.new('Lamp1', None)
ob_cylinder = bpy.data.objects.new('Cylinder', me_cylinder)

# ---- transforms, parenting, visibility, modifiers, constraints
ob_cube_004.location = (0.0, 0.0, 0.0)
_m = ob_cube_004.modifiers.new('Wireframe', 'WIREFRAME')
_m.thickness = 0.031
_m = ob_cube_004.modifiers.new('GeometryNodes', 'NODES')
_m.node_group = ng_geometry_nodes
_m = ob_cube_004.modifiers.new('GeometryNodes.001', 'NODES')
_m.node_group = ng_geometry_nodes_001
ob_empty.location = (0.0, 0.0, 0.0)
ob_lamp1_001.location = (0.0, -1.0, 0.0)
ob_lamp1_001.instance_type = 'COLLECTION'
ob_cube.location = (0.0, 0.0, 0.4984)
ob_cube.scale = (0.5, 0.5, 0.5)
ob_cube.lock_rotations_4d = False
ob_cube.empty_display_type = 'ARROWS'
ob_cube.lineart.crease_threshold = 0.0
ob_globallight.location = (4.076, 1.005, 5.904)
ob_globallight.rotation_euler = (0.6503, 0.05522, 1.866)
ob_globallight.lock_rotations_4d = False
ob_globallight.empty_display_type = 'ARROWS'
ob_globallight.color = (0.0, 0.0, 0.0, 0.0)
ob_globallight.lineart.crease_threshold = 0.0
ob_camera.location = (7.359, -6.926, 4.958)
ob_camera.rotation_euler = (1.109, 0.0, 0.8149)
ob_camera.lock_rotations_4d = False
ob_camera.empty_display_type = 'ARROWS'
ob_camera.color = (0.0, 0.0, 0.0, 0.0)
ob_camera.display_type = 'WIRE'
ob_camera.lineart.crease_threshold = 0.0
ob_cube_001.location = (0.0, 3.0, 0.4984)
ob_cube_001.scale = (0.5, 0.5, 0.5)
ob_cube_001.lock_rotations_4d = False
ob_cube_001.empty_display_type = 'ARROWS'
ob_cube_001.lineart.crease_threshold = 0.0
ob_cube_002.location = (0.0, 5.0, 0.4984)
ob_cube_002.scale = (0.5, 0.5, 0.5)
ob_cube_002.lock_rotations_4d = False
ob_cube_002.empty_display_type = 'ARROWS'
ob_cube_002.lineart.crease_threshold = 0.0
ob_floor.location = (0.0, 0.0, -0.0237)
ob_floor.scale = (18.98, 18.85, 3.5)
ob_clostr_003.location = (0.0, 0.0, 1.0)
ob_clostr_004.location = (0.0, 0.0, 1.0)
ob_point.location = (-1.0, 4.0, 2.833)
ob_clostr_003_rf.location = (0.0, 0.0, 1.0)
ob_clostr_004_rf.location = (0.0, 0.0, 1.0)
ob_cube_003.location = (0.0, -3.37, 0.4984)
ob_cube_003.scale = (0.5, 0.5, 0.5)
ob_cube_003.lock_rotations_4d = False
ob_cube_003.empty_display_type = 'ARROWS'
ob_cube_003.lineart.crease_threshold = 0.0
ob_armature.location = (0.0, 0.0, 0.0)
ob_point_001.location = (3.0, -2.0, 2.833)
ob_point_002.location = (3.0, 3.0, 2.833)
ob_plane.location = (0.0, 0.0, 0.0)
ob_lamp1.location = (-1.248, -2.0, 0.0)
ob_lamp1.instance_type = 'COLLECTION'
ob_cylinder.location = (0.0, 0.0, 1.0)
ob_cylinder.scale = (0.5, 0.5, 1.0)
ob_lamp1_001.instance_collection = col_lamp1
ob_lamp1.instance_collection = col_lamp1

# ---- collection membership
scene.collection.objects.link(ob_cube_004)
scene.collection.objects.link(ob_empty)
scene.collection.objects.link(ob_lamp1_001)
col_collection.objects.link(ob_cube)
col_collection.objects.link(ob_globallight)
col_collection.objects.link(ob_camera)
col_collection.objects.link(ob_cube_001)
col_collection.objects.link(ob_cube_002)
col_collection.objects.link(ob_floor)
col_collection.objects.link(ob_clostr_003)
col_collection.objects.link(ob_clostr_004)
col_collection.objects.link(ob_point)
col_collection.objects.link(ob_clostr_003_rf)
col_collection.objects.link(ob_clostr_004_rf)
col_collection.objects.link(ob_cube_003)
col_collection.objects.link(ob_armature)
col_collection.objects.link(ob_point_001)
col_collection.objects.link(ob_point_002)
col_collection.objects.link(ob_plane)
col_collection.objects.link(ob_lamp1)
col_lamp1.objects.link(ob_cylinder)

# ---- scene / render settings (as saved in the file)
scene.camera = ob_camera
scene.frame_start = 1; scene.frame_end = 333; scene.frame_set(186)
scene.render.engine = 'BLENDER_EEVEE_NEXT'
scene.cycles.sampling_pattern = 'TABULATED_SOBOL'
scene.eevee.ray_tracing_options.trace_max_roughness = 0.0
bpy.context.view_layer.update()
